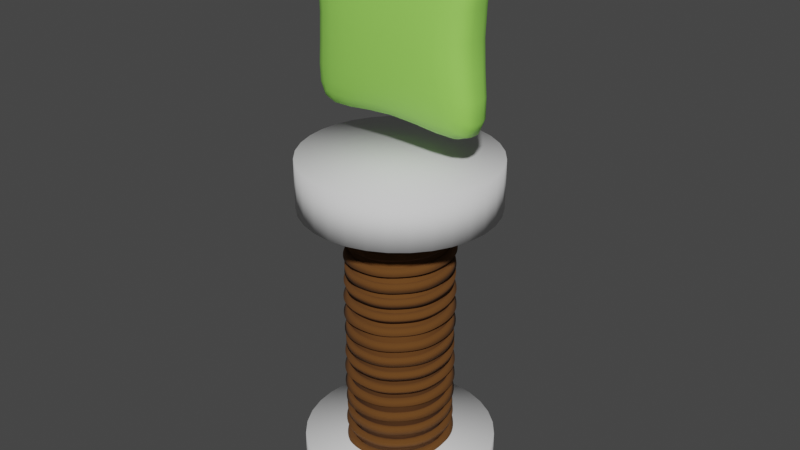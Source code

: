 # Source: tower_pillow_f.blend  (saved by Blender 2.80.75; exported with 4.5.12 LTS)
import bpy
from mathutils import Matrix  # noqa: F401  (used for matrix-valued properties, if any)

bpy.ops.wm.read_factory_settings(use_empty=True)
scene = bpy.context.scene
scene.name = 'Scene'

# ---- collections
col_collection = bpy.data.collections.new('Collection'); scene.collection.children.link(col_collection)

# ---- materials (node trees are filled in below, after node groups)
mat_rope = bpy.data.materials.new('rope')
mat_rope.use_transparent_shadow = False
mat_vert = bpy.data.materials.new('vert')
mat_vert.use_transparent_shadow = False
mat_white = bpy.data.materials.new('white')
mat_white.use_transparent_shadow = False
mat_white_001 = bpy.data.materials.new('white.001')
mat_white_001.use_transparent_shadow = False

# ---- node groups
ng_auto_smooth = bpy.data.node_groups.new('Auto Smooth', 'GeometryNodeTree')
_s = ng_auto_smooth.interface.new_socket(name='Geometry', in_out='OUTPUT', socket_type='NodeSocketGeometry')
_s = ng_auto_smooth.interface.new_socket(name='Geometry', in_out='INPUT', socket_type='NodeSocketGeometry')
_s = ng_auto_smooth.interface.new_socket(name='Angle', in_out='INPUT', socket_type='NodeSocketFloat')
_s.subtype = 'ANGLE'
_s.min_value = 0.0
_s.max_value = 3.142
ng_auto_smooth.is_modifier = True
_N = ng_auto_smooth.nodes; _L = ng_auto_smooth.links
n0 = _N.new('NodeGroupOutput'); n0.name = 'Group Output'; n0.location = (480, -100)
n1 = _N.new('NodeGroupInput'); n1.name = 'Group Input'; n1.location = (-420, -300)
n2 = _N.new('NodeGroupInput'); n2.name = 'Group Input.001'; n2.location = (-60, -100)
n3 = _N.new('GeometryNodeSetShadeSmooth'); n3.name = 'Set Shade Smooth'; n3.location = (120, -100)
n3.domain = 'EDGE'
n4 = _N.new('GeometryNodeSetShadeSmooth'); n4.name = 'Set Shade Smooth.001'; n4.location = (300, -100)
n5 = _N.new('GeometryNodeInputMeshEdgeAngle'); n5.name = 'Edge Angle'; n5.location = (-420, -220)
n6 = _N.new('GeometryNodeInputEdgeSmooth'); n6.name = 'Is Edge Smooth'; n6.location = (-60, -160)
n7 = _N.new('GeometryNodeInputShadeSmooth'); n7.name = 'Is Face Smooth'; n7.location = (-240, -340)
n8 = _N.new('FunctionNodeBooleanMath'); n8.name = 'Boolean Math'; n8.location = (-60, -220)
n9 = _N.new('FunctionNodeCompare'); n9.name = 'Compare'; n9.location = (-240, -180)
n9.operation = 'LESS_EQUAL'
_L.new(n5.outputs[0], n9.inputs[0])
_L.new(n4.outputs[0], n0.inputs[0])
_L.new(n1.outputs[1], n9.inputs[1])
_L.new(n9.outputs[0], n8.inputs[0])
_L.new(n7.outputs[0], n8.inputs[1])
_L.new(n2.outputs[0], n3.inputs[0])
_L.new(n6.outputs[0], n3.inputs[1])
_L.new(n3.outputs[0], n4.inputs[0])
_L.new(n8.outputs[0], n3.inputs[2])
n0.is_active_output = True

# ---- material node trees
mat_rope.use_nodes = True; mat_rope.node_tree.nodes.clear()
_N = mat_rope.node_tree.nodes; _L = mat_rope.node_tree.links
n0 = _N.new('ShaderNodeOutputMaterial'); n0.name = 'Material Output'; n0.location = (300, 300)
n1 = _N.new('ShaderNodeBsdfPrincipled'); n1.name = 'Principled BSDF'; n1.location = (10, 300)
n1.distribution = 'GGX'
n1.subsurface_method = 'BURLEY'
n1.inputs[0].default_value = (0.1237, 0.04675, 0.00701, 1.0)
n1.inputs[2].default_value = 1.0
n1.inputs[3].default_value = 1.45
n1.inputs[27].default_value = (0.0, 0.0, 0.0, 1.0)
n1.inputs[28].default_value = 1.0
_L.new(n1.outputs[0], n0.inputs[0])
n0.is_active_output = True
mat_vert.use_nodes = True; mat_vert.node_tree.nodes.clear()
_N = mat_vert.node_tree.nodes; _L = mat_vert.node_tree.links
n0 = _N.new('ShaderNodeOutputMaterial'); n0.name = 'Material Output'; n0.location = (300, 300)
n1 = _N.new('ShaderNodeBsdfPrincipled'); n1.name = 'Principled BSDF'; n1.location = (10, 300)
n1.distribution = 'GGX'
n1.subsurface_method = 'BURLEY'
n1.inputs[0].default_value = (0.3389, 0.8, 0.1154, 1.0)
n1.inputs[3].default_value = 1.45
n1.inputs[27].default_value = (0.0, 0.0, 0.0, 1.0)
n1.inputs[28].default_value = 1.0
_L.new(n1.outputs[0], n0.inputs[0])
n0.is_active_output = True
mat_white.use_nodes = True; mat_white.node_tree.nodes.clear()
_N = mat_white.node_tree.nodes; _L = mat_white.node_tree.links
n0 = _N.new('ShaderNodeOutputMaterial'); n0.name = 'Material Output'; n0.location = (300, 300)
n1 = _N.new('ShaderNodeBsdfPrincipled'); n1.name = 'Principled BSDF'; n1.location = (10, 300)
n1.distribution = 'GGX'
n1.subsurface_method = 'BURLEY'
n1.inputs[2].default_value = 1.0
n1.inputs[3].default_value = 1.45
n1.inputs[27].default_value = (0.0, 0.0, 0.0, 1.0)
n1.inputs[28].default_value = 1.0
_L.new(n1.outputs[0], n0.inputs[0])
n0.is_active_output = True
mat_white_001.use_nodes = True; mat_white_001.node_tree.nodes.clear()
_N = mat_white_001.node_tree.nodes; _L = mat_white_001.node_tree.links
n0 = _N.new('ShaderNodeOutputMaterial'); n0.name = 'Material Output'; n0.location = (300, 300)
n1 = _N.new('ShaderNodeBsdfPrincipled'); n1.name = 'Principled BSDF'; n1.location = (10, 300)
n1.distribution = 'GGX'
n1.subsurface_method = 'BURLEY'
n1.inputs[2].default_value = 1.0
n1.inputs[3].default_value = 1.45
n1.inputs[27].default_value = (0.0, 0.0, 0.0, 1.0)
n1.inputs[28].default_value = 1.0
_L.new(n1.outputs[0], n0.inputs[0])
n0.is_active_output = True

# ---- world
world_world = bpy.data.worlds.new('World'); scene.world = world_world
world_world.use_nodes = True; world_world.node_tree.nodes.clear()
_N = world_world.node_tree.nodes; _L = world_world.node_tree.links
n0 = _N.new('ShaderNodeOutputWorld'); n0.name = 'World Output'; n0.location = (300, 300)
n1 = _N.new('ShaderNodeBackground'); n1.name = 'Background'; n1.location = (10, 300)
n1.inputs[0].default_value = (0.05088, 0.05088, 0.05088, 1.0)
_L.new(n1.outputs[0], n0.inputs[0])
n0.is_active_output = True
world_world.color = (0.05088, 0.05088, 0.05088)
world_world.use_sun_shadow = False
world_world.sun_shadow_jitter_overblur = 0.0

# ---- meshes
me_cube = bpy.data.meshes.new('Cube')
me_cube.from_pydata([(2.175, -0.5504, -0.7217), (2.175, -0.5304, 3.818), (2.175, 0.5504, -0.7217), (2.175, 0.5304, 3.818), (2.066, 0.7091, 1.476), (2.486, 1.863e-09, -1.032), (2.486, -1.863e-09, 4.169), (2.066, -0.7091, 1.476), (2.48, 0.0, 1.48), (-2.175, -0.5504, -0.7217), (-2.175, -0.5304, 3.818), (-2.175, 0.5504, -0.7217), (-2.175, 0.5304, 3.818), (0.0, 0.7151, -0.5952), (1.49e-08, 0.7032, 3.672), (-2.066, 0.7091, 1.476), (-2.486, 0.0, -1.032), (-2.486, 0.0, 4.169), (-2.066, -0.7091, 1.476), (-1.49e-08, -0.7151, -0.5952), (0.0, -0.7032, 3.672), (0.0, -3.725e-09, 4.124), (0.0, -1.863e-09, -0.9968), (3.725e-09, -0.9379, 1.463), (-2.48, 0.0, 1.48), (-3.725e-09, 0.9379, 1.463), (0.741, 0.6822, 3.722), (1.398, 0.6333, 3.808), (1.896, 0.5761, 3.847), (2.109, 0.6934, 0.7104), (2.179, 0.6495, 0.04571), (2.206, 0.5954, -0.4488), (2.48, 0.1603, -1.025), (2.432, 0.3144, -0.9779), (2.316, 0.4535, -0.8626), (2.48, -0.1517, 4.161), (2.432, -0.2989, 4.108), (2.316, -0.4343, 3.977), (2.109, -0.6934, 0.7104), (2.179, -0.6495, 0.04571), (2.206, -0.5954, -0.4488), (0.741, -0.6959, -0.6394), (1.398, -0.6503, -0.7149), (1.896, -0.5955, -0.7475), (1.896, 0.5955, -0.7475), (1.398, 0.6503, -0.7149), (0.741, 0.6959, -0.6394), (2.206, 0.5762, 3.513), (2.179, 0.6341, 2.971), (2.109, 0.6848, 2.261), (2.316, -0.4535, -0.8626), (2.432, -0.3144, -0.9779), (2.48, -0.1603, -1.025), (2.316, 0.4343, 3.977), (2.432, 0.2989, 4.108), (2.48, 0.1517, 4.161), (2.206, -0.5762, 3.513), (2.179, -0.6341, 2.971), (2.109, -0.6848, 2.261), (1.896, -0.5761, 3.847), (1.398, -0.6333, 3.808), (0.741, -0.6822, 3.722), (0.0, -0.1996, 4.117), (0.0, -0.3897, 4.067), (0.0, -0.5607, 3.933), (0.0, 0.5607, 3.933), (0.0, 0.3897, 4.067), (0.0, 0.1996, 4.117), (0.7887, -4.657e-10, 4.184), (1.511, 9.313e-10, 4.289), (2.099, -1.746e-09, 4.322), (-4.657e-10, -0.204, -0.9905), (-3.725e-09, -0.3979, -0.9466), (-7.451e-09, -0.5716, -0.8274), (0.0, 0.5716, -0.8274), (0.0, 0.3979, -0.9466), (0.0, 0.204, -0.9905), (2.099, 1.63e-09, -1.169), (1.511, 2.794e-09, -1.141), (0.7887, -3.376e-09, -1.05), (1.685, -0.8152, 1.472), (1.188, -0.886, 1.468), (0.6134, -0.9256, 1.464), (6.054e-09, -0.9278, 0.8377), (7.451e-09, -0.8901, 0.2643), (-2.794e-09, -0.8206, -0.2243), (1.863e-09, -0.8097, 3.256), (-3.725e-09, -0.8819, 2.718), (1.397e-09, -0.9234, 2.104), (2.473, -0.2018, 1.48), (2.428, -0.3938, 1.479), (2.305, -0.5662, 1.478), (2.305, 0.5662, 1.478), (2.428, 0.3938, 1.479), (2.473, 0.2018, 1.48), (2.53, 6.985e-09, 0.6628), (2.615, 9.313e-10, -0.06859), (2.634, -4.075e-09, -0.6536), (2.634, 1.397e-09, 3.745), (2.615, -1.397e-09, 3.101), (2.53, 4.482e-09, 2.319), (0.6134, 0.9256, 1.464), (1.188, 0.886, 1.468), (1.685, 0.8152, 1.472), (-6.054e-09, 0.9278, 0.8377), (-7.451e-09, 0.8901, 0.2643), (2.794e-09, 0.8206, -0.2243), (-1.863e-09, 0.8097, 3.256), (3.725e-09, 0.8819, 2.718), (-1.397e-09, 0.9234, 2.104), (-0.741, 0.6822, 3.722), (-1.398, 0.6333, 3.808), (-1.896, 0.5761, 3.847), (-2.109, 0.6934, 0.7104), (-2.179, 0.6495, 0.04571), (-2.206, 0.5954, -0.4488), (-2.48, 0.1603, -1.025), (-2.432, 0.3144, -0.9779), (-2.316, 0.4535, -0.8626), (-2.48, -0.1517, 4.161), (-2.432, -0.2989, 4.108), (-2.316, -0.4343, 3.977), (-2.109, -0.6934, 0.7104), (-2.179, -0.6495, 0.04571), (-2.206, -0.5954, -0.4488), (-0.741, -0.6959, -0.6394), (-1.398, -0.6503, -0.7149), (-1.896, -0.5955, -0.7475), (-1.896, 0.5955, -0.7475), (-1.398, 0.6503, -0.7149), (-0.741, 0.6959, -0.6394), (-2.206, 0.5762, 3.513), (-2.179, 0.6341, 2.971), (-2.109, 0.6848, 2.261), (-2.316, -0.4535, -0.8626), (-2.432, -0.3144, -0.9779), (-2.48, -0.1603, -1.025), (-2.316, 0.4343, 3.977), (-2.432, 0.2989, 4.108), (-2.48, 0.1517, 4.161), (-2.206, -0.5762, 3.513), (-2.179, -0.6341, 2.971), (-2.109, -0.6848, 2.261), (-1.896, -0.5761, 3.847), (-1.398, -0.6333, 3.808), (-0.741, -0.6822, 3.722), (-0.7887, 0.0, 4.184), (-1.511, 0.0, 4.289), (-2.099, 0.0, 4.322), (-2.099, 1.863e-09, -1.169), (-1.511, 0.0, -1.141), (-0.7887, 0.0, -1.05), (-1.685, -0.8152, 1.472), (-1.188, -0.886, 1.468), (-0.6134, -0.9256, 1.464), (-2.473, -0.2018, 1.48), (-2.428, -0.3938, 1.479), (-2.305, -0.5662, 1.478), (-2.305, 0.5662, 1.478), (-2.428, 0.3938, 1.479), (-2.473, 0.2018, 1.48), (-2.53, 0.0, 0.6628), (-2.615, 0.0, -0.06859), (-2.634, 1.863e-09, -0.6536), (-2.634, 0.0, 3.745), (-2.615, 0.0, 3.101), (-2.53, 0.0, 2.319), (-0.6134, 0.9256, 1.464), (-1.188, 0.886, 1.468), (-1.685, 0.8152, 1.472), (0.6279, 0.9093, 2.122), (0.6621, 0.8645, 2.75), (0.7033, 0.7896, 3.299), (1.215, 0.866, 2.164), (1.274, 0.8156, 2.821), (1.337, 0.7384, 3.381), (1.721, 0.7918, 2.215), (1.789, 0.739, 2.897), (1.843, 0.6676, 3.448), (2.524, -0.1931, 2.318), (2.608, -0.1759, 3.099), (2.627, -0.1592, 3.74), (2.477, -0.3774, 2.311), (2.559, -0.3451, 3.08), (2.576, -0.3133, 3.703), (2.352, -0.5443, 2.293), (2.428, -0.5005, 3.035), (2.442, -0.456, 3.615), (0.7879, -0.1972, -1.043), (1.508, -0.1822, -1.135), (2.094, -0.1671, -1.162), (0.7822, -0.3851, -0.9984), (1.492, -0.3567, -1.087), (2.061, -0.3277, -1.111), (0.7673, -0.5544, -0.8763), (1.453, -0.5155, -0.9579), (1.984, -0.4741, -0.9793), (2.094, -0.1592, 4.314), (1.508, -0.1757, 4.281), (0.7879, -0.1921, 4.177), (2.061, -0.3132, 4.257), (1.492, -0.3446, 4.227), (0.7822, -0.3757, 4.126), (1.984, -0.4559, 4.108), (1.453, -0.4999, 4.082), (0.7673, -0.542, 3.989), (1.984, 0.4559, 4.108), (1.453, 0.4999, 4.082), (0.7673, 0.542, 3.989), (2.061, 0.3132, 4.257), (1.492, 0.3446, 4.227), (0.7822, 0.3757, 4.126), (2.094, 0.1592, 4.314), (1.508, 0.1757, 4.281), (0.7879, 0.1921, 4.177), (0.7673, 0.5544, -0.8763), (1.453, 0.5155, -0.9579), (1.984, 0.4741, -0.9793), (0.7822, 0.3851, -0.9984), (1.492, 0.3567, -1.087), (2.061, 0.3277, -1.111), (0.7879, 0.1972, -1.043), (1.508, 0.1822, -1.135), (2.094, 0.1671, -1.162), (1.843, -0.6859, -0.3921), (1.789, -0.7535, 0.1091), (1.721, -0.7998, 0.748), (1.337, -0.7541, -0.3337), (1.274, -0.8277, 0.1753), (1.215, -0.8725, 0.7891), (0.7033, -0.8021, -0.2618), (0.6621, -0.8739, 0.2365), (0.6279, -0.9143, 0.8233), (1.721, -0.7918, 2.215), (1.789, -0.739, 2.897), (1.843, -0.6676, 3.448), (1.215, -0.866, 2.164), (1.274, -0.8156, 2.821), (1.337, -0.7384, 3.381), (0.6279, -0.9093, 2.122), (0.6621, -0.8645, 2.75), (0.7033, -0.7896, 3.299), (2.627, -0.1671, -0.6489), (2.608, -0.1819, -0.06629), (2.524, -0.1963, 0.6636), (2.576, -0.3276, -0.6161), (2.559, -0.3562, -0.05018), (2.477, -0.3834, 0.6692), (2.442, -0.474, -0.5383), (2.428, -0.5149, -0.01057), (2.352, -0.5522, 0.6841), (2.442, 0.474, -0.5383), (2.428, 0.5149, -0.01057), (2.352, 0.5522, 0.6841), (2.576, 0.3276, -0.6161), (2.559, 0.3562, -0.05018), (2.477, 0.3834, 0.6692), (2.627, 0.1671, -0.6489), (2.608, 0.1819, -0.06629), (2.524, 0.1963, 0.6636), (2.352, 0.5443, 2.293), (2.428, 0.5005, 3.035), (2.442, 0.456, 3.615), (2.477, 0.3774, 2.311), (2.559, 0.3451, 3.08), (2.576, 0.3133, 3.703), (2.524, 0.1931, 2.318), (2.608, 0.1759, 3.099), (2.627, 0.1592, 3.74), (0.7033, 0.8021, -0.2618), (0.6621, 0.8739, 0.2365), (0.6279, 0.9143, 0.8233), (1.337, 0.7541, -0.3337), (1.274, 0.8277, 0.1753), (1.215, 0.8725, 0.7891), (1.843, 0.6859, -0.3921), (1.789, 0.7535, 0.1091), (1.721, 0.7998, 0.748), (-0.6279, 0.9093, 2.122), (-1.215, 0.866, 2.164), (-1.721, 0.7918, 2.215), (-0.6621, 0.8645, 2.75), (-1.274, 0.8156, 2.821), (-1.789, 0.739, 2.897), (-0.7033, 0.7896, 3.299), (-1.337, 0.7384, 3.381), (-1.843, 0.6676, 3.448), (-2.524, -0.1931, 2.318), (-2.477, -0.3774, 2.311), (-2.352, -0.5443, 2.293), (-2.608, -0.1759, 3.099), (-2.559, -0.3451, 3.08), (-2.428, -0.5005, 3.035), (-2.627, -0.1592, 3.74), (-2.576, -0.3133, 3.703), (-2.442, -0.456, 3.615), (-0.7879, -0.1972, -1.043), (-0.7822, -0.3851, -0.9984), (-0.7673, -0.5544, -0.8763), (-1.508, -0.1822, -1.135), (-1.492, -0.3567, -1.087), (-1.453, -0.5155, -0.9579), (-2.094, -0.1671, -1.162), (-2.061, -0.3277, -1.111), (-1.984, -0.4741, -0.9793), (-2.094, -0.1592, 4.314), (-2.061, -0.3132, 4.257), (-1.984, -0.4559, 4.108), (-1.508, -0.1757, 4.281), (-1.492, -0.3446, 4.227), (-1.453, -0.4999, 4.082), (-0.7879, -0.1921, 4.177), (-0.7822, -0.3757, 4.126), (-0.7673, -0.542, 3.989), (-1.984, 0.4559, 4.108), (-2.061, 0.3132, 4.257), (-2.094, 0.1592, 4.314), (-1.453, 0.4999, 4.082), (-1.492, 0.3446, 4.227), (-1.508, 0.1757, 4.281), (-0.7673, 0.542, 3.989), (-0.7822, 0.3757, 4.126), (-0.7879, 0.1921, 4.177), (-0.7673, 0.5544, -0.8763), (-0.7822, 0.3851, -0.9984), (-0.7879, 0.1972, -1.043), (-1.453, 0.5155, -0.9579), (-1.492, 0.3567, -1.087), (-1.508, 0.1822, -1.135), (-1.984, 0.4741, -0.9793), (-2.061, 0.3277, -1.111), (-2.094, 0.1671, -1.162), (-1.843, -0.6859, -0.3921), (-1.337, -0.7541, -0.3337), (-0.7033, -0.8021, -0.2618), (-1.789, -0.7535, 0.1091), (-1.274, -0.8277, 0.1753), (-0.6621, -0.8739, 0.2365), (-1.721, -0.7998, 0.748), (-1.215, -0.8725, 0.7891), (-0.6279, -0.9143, 0.8233), (-1.721, -0.7918, 2.215), (-1.215, -0.866, 2.164), (-0.6279, -0.9093, 2.122), (-1.789, -0.739, 2.897), (-1.274, -0.8156, 2.821), (-0.6621, -0.8645, 2.75), (-1.843, -0.6676, 3.448), (-1.337, -0.7384, 3.381), (-0.7033, -0.7896, 3.299), (-2.627, -0.1671, -0.6489), (-2.576, -0.3276, -0.6161), (-2.442, -0.474, -0.5383), (-2.608, -0.1819, -0.06629), (-2.559, -0.3562, -0.05018), (-2.428, -0.5149, -0.01057), (-2.524, -0.1963, 0.6636), (-2.477, -0.3834, 0.6692), (-2.352, -0.5522, 0.6841), (-2.442, 0.474, -0.5383), (-2.576, 0.3276, -0.6161), (-2.627, 0.1671, -0.6489), (-2.428, 0.5149, -0.01057), (-2.559, 0.3562, -0.05018), (-2.608, 0.1819, -0.06629), (-2.352, 0.5522, 0.6841), (-2.477, 0.3834, 0.6692), (-2.524, 0.1963, 0.6636), (-2.352, 0.5443, 2.293), (-2.477, 0.3774, 2.311), (-2.524, 0.1931, 2.318), (-2.428, 0.5005, 3.035), (-2.559, 0.3451, 3.08), (-2.608, 0.1759, 3.099), (-2.442, 0.456, 3.615), (-2.576, 0.3133, 3.703), (-2.627, 0.1592, 3.74), (-0.7033, 0.8021, -0.2618), (-1.337, 0.7541, -0.3337), (-1.843, 0.6859, -0.3921), (-0.6621, 0.8739, 0.2365), (-1.274, 0.8277, 0.1753), (-1.789, 0.7535, 0.1091), (-0.6279, 0.9143, 0.8233), (-1.215, 0.8725, 0.7891), (-1.721, 0.7998, 0.748)], [], [(170, 171, 174, 173), (171, 172, 175, 174), (173, 174, 177, 176), (174, 175, 178, 177), (25, 109, 170, 101), (109, 108, 171, 170), (108, 107, 172, 171), (107, 14, 26, 172), (172, 26, 27, 175), (175, 27, 28, 178), (178, 28, 3, 47), (177, 178, 47, 48), (176, 177, 48, 49), (103, 176, 49, 4), (102, 173, 176, 103), (101, 170, 173, 102), (179, 180, 183, 182), (180, 181, 184, 183), (182, 183, 186, 185), (183, 184, 187, 186), (8, 100, 179, 89), (100, 99, 180, 179), (99, 98, 181, 180), (98, 6, 35, 181), (181, 35, 36, 184), (184, 36, 37, 187), (187, 37, 1, 56), (186, 187, 56, 57), (185, 186, 57, 58), (91, 185, 58, 7), (90, 182, 185, 91), (89, 179, 182, 90), (188, 189, 192, 191), (189, 190, 193, 192), (191, 192, 195, 194), (192, 193, 196, 195), (22, 79, 188, 71), (79, 78, 189, 188), (78, 77, 190, 189), (77, 5, 52, 190), (190, 52, 51, 193), (193, 51, 50, 196), (196, 50, 0, 43), (195, 196, 43, 42), (194, 195, 42, 41), (73, 194, 41, 19), (72, 191, 194, 73), (71, 188, 191, 72), (197, 198, 201, 200), (198, 199, 202, 201), (200, 201, 204, 203), (201, 202, 205, 204), (6, 70, 197, 35), (70, 69, 198, 197), (69, 68, 199, 198), (68, 21, 62, 199), (199, 62, 63, 202), (202, 63, 64, 205), (205, 64, 20, 61), (204, 205, 61, 60), (203, 204, 60, 59), (37, 203, 59, 1), (36, 200, 203, 37), (35, 197, 200, 36), (206, 207, 210, 209), (207, 208, 211, 210), (209, 210, 213, 212), (210, 211, 214, 213), (3, 28, 206, 53), (28, 27, 207, 206), (27, 26, 208, 207), (26, 14, 65, 208), (208, 65, 66, 211), (211, 66, 67, 214), (214, 67, 21, 68), (213, 214, 68, 69), (212, 213, 69, 70), (55, 212, 70, 6), (54, 209, 212, 55), (53, 206, 209, 54), (215, 216, 219, 218), (216, 217, 220, 219), (218, 219, 222, 221), (219, 220, 223, 222), (13, 46, 215, 74), (46, 45, 216, 215), (45, 44, 217, 216), (44, 2, 34, 217), (217, 34, 33, 220), (220, 33, 32, 223), (223, 32, 5, 77), (222, 223, 77, 78), (221, 222, 78, 79), (76, 221, 79, 22), (75, 218, 221, 76), (74, 215, 218, 75), (224, 225, 228, 227), (225, 226, 229, 228), (227, 228, 231, 230), (228, 229, 232, 231), (0, 40, 224, 43), (40, 39, 225, 224), (39, 38, 226, 225), (38, 7, 80, 226), (226, 80, 81, 229), (229, 81, 82, 232), (232, 82, 23, 83), (231, 232, 83, 84), (230, 231, 84, 85), (41, 230, 85, 19), (42, 227, 230, 41), (43, 224, 227, 42), (233, 234, 237, 236), (234, 235, 238, 237), (236, 237, 240, 239), (237, 238, 241, 240), (7, 58, 233, 80), (58, 57, 234, 233), (57, 56, 235, 234), (56, 1, 59, 235), (235, 59, 60, 238), (238, 60, 61, 241), (241, 61, 20, 86), (240, 241, 86, 87), (239, 240, 87, 88), (82, 239, 88, 23), (81, 236, 239, 82), (80, 233, 236, 81), (242, 243, 246, 245), (243, 244, 247, 246), (245, 246, 249, 248), (246, 247, 250, 249), (5, 97, 242, 52), (97, 96, 243, 242), (96, 95, 244, 243), (95, 8, 89, 244), (244, 89, 90, 247), (247, 90, 91, 250), (250, 91, 7, 38), (249, 250, 38, 39), (248, 249, 39, 40), (50, 248, 40, 0), (51, 245, 248, 50), (52, 242, 245, 51), (251, 252, 255, 254), (252, 253, 256, 255), (254, 255, 258, 257), (255, 256, 259, 258), (2, 31, 251, 34), (31, 30, 252, 251), (30, 29, 253, 252), (29, 4, 92, 253), (253, 92, 93, 256), (256, 93, 94, 259), (259, 94, 8, 95), (258, 259, 95, 96), (257, 258, 96, 97), (32, 257, 97, 5), (33, 254, 257, 32), (34, 251, 254, 33), (260, 261, 264, 263), (261, 262, 265, 264), (263, 264, 267, 266), (264, 265, 268, 267), (4, 49, 260, 92), (49, 48, 261, 260), (48, 47, 262, 261), (47, 3, 53, 262), (262, 53, 54, 265), (265, 54, 55, 268), (268, 55, 6, 98), (267, 268, 98, 99), (266, 267, 99, 100), (94, 266, 100, 8), (93, 263, 266, 94), (92, 260, 263, 93), (269, 270, 273, 272), (270, 271, 274, 273), (272, 273, 276, 275), (273, 274, 277, 276), (13, 106, 269, 46), (106, 105, 270, 269), (105, 104, 271, 270), (104, 25, 101, 271), (271, 101, 102, 274), (274, 102, 103, 277), (277, 103, 4, 29), (276, 277, 29, 30), (275, 276, 30, 31), (44, 275, 31, 2), (45, 272, 275, 44), (46, 269, 272, 45), (278, 279, 282, 281), (279, 280, 283, 282), (281, 282, 285, 284), (282, 283, 286, 285), (25, 167, 278, 109), (167, 168, 279, 278), (168, 169, 280, 279), (169, 15, 133, 280), (280, 133, 132, 283), (283, 132, 131, 286), (286, 131, 12, 112), (285, 286, 112, 111), (284, 285, 111, 110), (107, 284, 110, 14), (108, 281, 284, 107), (109, 278, 281, 108), (287, 288, 291, 290), (288, 289, 292, 291), (290, 291, 294, 293), (291, 292, 295, 294), (24, 155, 287, 166), (155, 156, 288, 287), (156, 157, 289, 288), (157, 18, 142, 289), (289, 142, 141, 292), (292, 141, 140, 295), (295, 140, 10, 121), (294, 295, 121, 120), (293, 294, 120, 119), (164, 293, 119, 17), (165, 290, 293, 164), (166, 287, 290, 165), (296, 297, 300, 299), (297, 298, 301, 300), (299, 300, 303, 302), (300, 301, 304, 303), (22, 71, 296, 151), (71, 72, 297, 296), (72, 73, 298, 297), (73, 19, 125, 298), (298, 125, 126, 301), (301, 126, 127, 304), (304, 127, 9, 134), (303, 304, 134, 135), (302, 303, 135, 136), (149, 302, 136, 16), (150, 299, 302, 149), (151, 296, 299, 150), (305, 306, 309, 308), (306, 307, 310, 309), (308, 309, 312, 311), (309, 310, 313, 312), (17, 119, 305, 148), (119, 120, 306, 305), (120, 121, 307, 306), (121, 10, 143, 307), (307, 143, 144, 310), (310, 144, 145, 313), (313, 145, 20, 64), (312, 313, 64, 63), (311, 312, 63, 62), (146, 311, 62, 21), (147, 308, 311, 146), (148, 305, 308, 147), (314, 315, 318, 317), (315, 316, 319, 318), (317, 318, 321, 320), (318, 319, 322, 321), (12, 137, 314, 112), (137, 138, 315, 314), (138, 139, 316, 315), (139, 17, 148, 316), (316, 148, 147, 319), (319, 147, 146, 322), (322, 146, 21, 67), (321, 322, 67, 66), (320, 321, 66, 65), (110, 320, 65, 14), (111, 317, 320, 110), (112, 314, 317, 111), (323, 324, 327, 326), (324, 325, 328, 327), (326, 327, 330, 329), (327, 328, 331, 330), (13, 74, 323, 130), (74, 75, 324, 323), (75, 76, 325, 324), (76, 22, 151, 325), (325, 151, 150, 328), (328, 150, 149, 331), (331, 149, 16, 116), (330, 331, 116, 117), (329, 330, 117, 118), (128, 329, 118, 11), (129, 326, 329, 128), (130, 323, 326, 129), (332, 333, 336, 335), (333, 334, 337, 336), (335, 336, 339, 338), (336, 337, 340, 339), (9, 127, 332, 124), (127, 126, 333, 332), (126, 125, 334, 333), (125, 19, 85, 334), (334, 85, 84, 337), (337, 84, 83, 340), (340, 83, 23, 154), (339, 340, 154, 153), (338, 339, 153, 152), (122, 338, 152, 18), (123, 335, 338, 122), (124, 332, 335, 123), (341, 342, 345, 344), (342, 343, 346, 345), (344, 345, 348, 347), (345, 346, 349, 348), (18, 152, 341, 142), (152, 153, 342, 341), (153, 154, 343, 342), (154, 23, 88, 343), (343, 88, 87, 346), (346, 87, 86, 349), (349, 86, 20, 145), (348, 349, 145, 144), (347, 348, 144, 143), (140, 347, 143, 10), (141, 344, 347, 140), (142, 341, 344, 141), (350, 351, 354, 353), (351, 352, 355, 354), (353, 354, 357, 356), (354, 355, 358, 357), (16, 136, 350, 163), (136, 135, 351, 350), (135, 134, 352, 351), (134, 9, 124, 352), (352, 124, 123, 355), (355, 123, 122, 358), (358, 122, 18, 157), (357, 358, 157, 156), (356, 357, 156, 155), (161, 356, 155, 24), (162, 353, 356, 161), (163, 350, 353, 162), (359, 360, 363, 362), (360, 361, 364, 363), (362, 363, 366, 365), (363, 364, 367, 366), (11, 118, 359, 115), (118, 117, 360, 359), (117, 116, 361, 360), (116, 16, 163, 361), (361, 163, 162, 364), (364, 162, 161, 367), (367, 161, 24, 160), (366, 367, 160, 159), (365, 366, 159, 158), (113, 365, 158, 15), (114, 362, 365, 113), (115, 359, 362, 114), (368, 369, 372, 371), (369, 370, 373, 372), (371, 372, 375, 374), (372, 373, 376, 375), (15, 158, 368, 133), (158, 159, 369, 368), (159, 160, 370, 369), (160, 24, 166, 370), (370, 166, 165, 373), (373, 165, 164, 376), (376, 164, 17, 139), (375, 376, 139, 138), (374, 375, 138, 137), (131, 374, 137, 12), (132, 371, 374, 131), (133, 368, 371, 132), (377, 378, 381, 380), (378, 379, 382, 381), (380, 381, 384, 383), (381, 382, 385, 384), (13, 130, 377, 106), (130, 129, 378, 377), (129, 128, 379, 378), (128, 11, 115, 379), (379, 115, 114, 382), (382, 114, 113, 385), (385, 113, 15, 169), (384, 385, 169, 168), (383, 384, 168, 167), (104, 383, 167, 25), (105, 380, 383, 104), (106, 377, 380, 105)])
me_cube.polygons.foreach_set('use_smooth', [True] * 384)
_uv = me_cube.uv_layers.new(name='UVMap')
_uv.uv.foreach_set('vector', [0.5313, 0.4062, 0.5626, 0.4062, 0.5629, 0.4371, 0.5313, 0.4374, 0.5626, 0.4062, 0.5939, 0.4061, 0.5951, 0.4361, 0.5629, 0.4371, 0.5313, 0.4374, 0.5629, 0.4371, 0.5637, 0.4675, 0.5314, 0.4686, 0.5629, 0.4371, 0.5951, 0.4361, 0.5979, 0.4646, 0.5637, 0.4675, 0.5, 0.375, 0.5313, 0.375, 0.5313, 0.4062, 0.5, 0.4063, 0.5313, 0.375, 0.5625, 0.375, 0.5626, 0.4062, 0.5313, 0.4062, 0.5625, 0.375, 0.5938, 0.375, 0.5939, 0.4061, 0.5626, 0.4062, 0.5938, 0.375, 0.625, 0.375, 0.6253, 0.4059, 0.5939, 0.4061, 0.5939, 0.4061, 0.6253, 0.4059, 0.6276, 0.4349, 0.5951, 0.4361, 0.5951, 0.4361, 0.6276, 0.4349, 0.6338, 0.46, 0.5979, 0.4646, 0.5979, 0.4646, 0.6338, 0.46, 0.6458, 0.4792, 0.6, 0.4938, 0.5637, 0.4675, 0.5979, 0.4646, 0.6, 0.4938, 0.5642, 0.4983, 0.5314, 0.4686, 0.5637, 0.4675, 0.5642, 0.4983, 0.5315, 0.4998, 0.5, 0.4688, 0.5314, 0.4686, 0.5315, 0.4998, 0.5, 0.5, 0.5, 0.4375, 0.5313, 0.4374, 0.5314, 0.4686, 0.5, 0.4688, 0.5, 0.4063, 0.5313, 0.4062, 0.5313, 0.4374, 0.5, 0.4375, 0.5313, 0.6563, 0.5626, 0.6563, 0.5629, 0.6879, 0.5313, 0.6876, 0.5626, 0.6563, 0.5939, 0.6564, 0.595, 0.6887, 0.5629, 0.6879, 0.5313, 0.6876, 0.5629, 0.6879, 0.5637, 0.72, 0.5314, 0.7189, 0.5629, 0.6879, 0.595, 0.6887, 0.5976, 0.7226, 0.5637, 0.72, 0.5, 0.625, 0.5312, 0.625, 0.5313, 0.6563, 0.5, 0.6563, 0.5312, 0.625, 0.5625, 0.625, 0.5626, 0.6563, 0.5313, 0.6563, 0.5625, 0.625, 0.5938, 0.625, 0.5939, 0.6564, 0.5626, 0.6563, 0.5938, 0.625, 0.625, 0.625, 0.6252, 0.6565, 0.5939, 0.6564, 0.5939, 0.6564, 0.6252, 0.6565, 0.6267, 0.6892, 0.595, 0.6887, 0.595, 0.6887, 0.6267, 0.6892, 0.6312, 0.725, 0.5976, 0.7226, 0.5976, 0.7226, 0.6312, 0.725, 0.6458, 0.7708, 0.6, 0.7562, 0.5637, 0.72, 0.5976, 0.7226, 0.6, 0.7562, 0.5642, 0.7517, 0.5314, 0.7189, 0.5637, 0.72, 0.5642, 0.7517, 0.5315, 0.7502, 0.5, 0.7188, 0.5314, 0.7189, 0.5315, 0.7502, 0.5, 0.75, 0.5, 0.6875, 0.5313, 0.6876, 0.5314, 0.7189, 0.5, 0.7188, 0.5, 0.6563, 0.5313, 0.6563, 0.5313, 0.6876, 0.5, 0.6875, 0.2812, 0.6563, 0.3124, 0.6563, 0.3121, 0.6879, 0.2812, 0.6876, 0.3124, 0.6563, 0.3436, 0.6564, 0.3425, 0.6887, 0.3121, 0.6879, 0.2812, 0.6876, 0.3121, 0.6879, 0.3111, 0.7201, 0.2811, 0.7189, 0.3121, 0.6879, 0.3425, 0.6887, 0.3396, 0.7229, 0.3111, 0.7201, 0.25, 0.625, 0.2813, 0.625, 0.2812, 0.6563, 0.25, 0.6563, 0.2813, 0.625, 0.3125, 0.625, 0.3124, 0.6563, 0.2812, 0.6563, 0.3125, 0.625, 0.3438, 0.625, 0.3436, 0.6564, 0.3124, 0.6563, 0.3438, 0.625, 0.375, 0.625, 0.3748, 0.6565, 0.3436, 0.6564, 0.3436, 0.6564, 0.3748, 0.6565, 0.3733, 0.6892, 0.3425, 0.6887, 0.3425, 0.6887, 0.3733, 0.6892, 0.3688, 0.725, 0.3396, 0.7229, 0.3396, 0.7229, 0.3688, 0.725, 0.3542, 0.7708, 0.335, 0.7588, 0.3111, 0.7201, 0.3396, 0.7229, 0.335, 0.7588, 0.3099, 0.7526, 0.2811, 0.7189, 0.3111, 0.7201, 0.3099, 0.7526, 0.2809, 0.7503, 0.25, 0.7188, 0.2811, 0.7189, 0.2809, 0.7503, 0.25, 0.75, 0.25, 0.6875, 0.2812, 0.6876, 0.2811, 0.7189, 0.25, 0.7188, 0.25, 0.6563, 0.2812, 0.6563, 0.2812, 0.6876, 0.25, 0.6875, 0.6564, 0.6564, 0.6876, 0.6563, 0.6879, 0.6879, 0.6575, 0.6887, 0.6876, 0.6563, 0.7188, 0.6563, 0.7188, 0.6876, 0.6879, 0.6879, 0.6575, 0.6887, 0.6879, 0.6879, 0.6889, 0.7201, 0.6604, 0.7229, 0.6879, 0.6879, 0.7188, 0.6876, 0.7189, 0.7189, 0.6889, 0.7201, 0.625, 0.625, 0.6563, 0.625, 0.6564, 0.6564, 0.6252, 0.6565, 0.6563, 0.625, 0.6875, 0.625, 0.6876, 0.6563, 0.6564, 0.6564, 0.6875, 0.625, 0.7188, 0.625, 0.7188, 0.6563, 0.6876, 0.6563, 0.7188, 0.625, 0.75, 0.625, 0.75, 0.6563, 0.7188, 0.6563, 0.7188, 0.6563, 0.75, 0.6563, 0.75, 0.6875, 0.7188, 0.6876, 0.7188, 0.6876, 0.75, 0.6875, 0.75, 0.7188, 0.7189, 0.7189, 0.7189, 0.7189, 0.75, 0.7188, 0.75, 0.75, 0.7191, 0.7503, 0.6889, 0.7201, 0.7189, 0.7189, 0.7191, 0.7503, 0.6901, 0.7526, 0.6604, 0.7229, 0.6889, 0.7201, 0.6901, 0.7526, 0.665, 0.7588, 0.6312, 0.725, 0.6604, 0.7229, 0.665, 0.7588, 0.6458, 0.7708, 0.6267, 0.6892, 0.6575, 0.6887, 0.6604, 0.7229, 0.6312, 0.725, 0.6252, 0.6565, 0.6564, 0.6564, 0.6575, 0.6887, 0.6267, 0.6892, 0.6604, 0.5271, 0.6889, 0.5299, 0.6879, 0.5621, 0.6575, 0.5613, 0.6889, 0.5299, 0.7189, 0.5311, 0.7188, 0.5624, 0.6879, 0.5621, 0.6575, 0.5613, 0.6879, 0.5621, 0.6876, 0.5937, 0.6564, 0.5936, 0.6879, 0.5621, 0.7188, 0.5624, 0.7188, 0.5937, 0.6876, 0.5937, 0.6458, 0.4792, 0.665, 0.4912, 0.6604, 0.5271, 0.6312, 0.525, 0.665, 0.4912, 0.6901, 0.4974, 0.6889, 0.5299, 0.6604, 0.5271, 0.6901, 0.4974, 0.7191, 0.4997, 0.7189, 0.5311, 0.6889, 0.5299, 0.7191, 0.4997, 0.75, 0.5, 0.75, 0.5313, 0.7189, 0.5311, 0.7189, 0.5311, 0.75, 0.5313, 0.75, 0.5625, 0.7188, 0.5624, 0.7188, 0.5624, 0.75, 0.5625, 0.75, 0.5938, 0.7188, 0.5937, 0.7188, 0.5937, 0.75, 0.5938, 0.75, 0.625, 0.7188, 0.625, 0.6876, 0.5937, 0.7188, 0.5937, 0.7188, 0.625, 0.6875, 0.625, 0.6564, 0.5936, 0.6876, 0.5937, 0.6875, 0.625, 0.6563, 0.625, 0.6252, 0.5935, 0.6564, 0.5936, 0.6563, 0.625, 0.625, 0.625, 0.6267, 0.5608, 0.6575, 0.5613, 0.6564, 0.5936, 0.6252, 0.5935, 0.6312, 0.525, 0.6604, 0.5271, 0.6575, 0.5613, 0.6267, 0.5608, 0.2811, 0.5311, 0.3111, 0.5299, 0.3121, 0.5621, 0.2812, 0.5624, 0.3111, 0.5299, 0.3396, 0.5271, 0.3425, 0.5613, 0.3121, 0.5621, 0.2812, 0.5624, 0.3121, 0.5621, 0.3124, 0.5937, 0.2812, 0.5937, 0.3121, 0.5621, 0.3425, 0.5613, 0.3436, 0.5936, 0.3124, 0.5937, 0.25, 0.5, 0.2809, 0.4997, 0.2811, 0.5311, 0.25, 0.5313, 0.2809, 0.4997, 0.3099, 0.4974, 0.3111, 0.5299, 0.2811, 0.5311, 0.3099, 0.4974, 0.335, 0.4912, 0.3396, 0.5271, 0.3111, 0.5299, 0.335, 0.4912, 0.3542, 0.4792, 0.3688, 0.525, 0.3396, 0.5271, 0.3396, 0.5271, 0.3688, 0.525, 0.3733, 0.5608, 0.3425, 0.5613, 0.3425, 0.5613, 0.3733, 0.5608, 0.3748, 0.5935, 0.3436, 0.5936, 0.3436, 0.5936, 0.3748, 0.5935, 0.375, 0.625, 0.3438, 0.625, 0.3124, 0.5937, 0.3436, 0.5936, 0.3438, 0.625, 0.3125, 0.625, 0.2812, 0.5937, 0.3124, 0.5937, 0.3125, 0.625, 0.2813, 0.625, 0.25, 0.5938, 0.2812, 0.5937, 0.2813, 0.625, 0.25, 0.625, 0.25, 0.5625, 0.2812, 0.5624, 0.2812, 0.5937, 0.25, 0.5938, 0.25, 0.5313, 0.2811, 0.5311, 0.2812, 0.5624, 0.25, 0.5625, 0.4021, 0.7854, 0.4363, 0.7825, 0.4371, 0.8129, 0.4049, 0.8139, 0.4363, 0.7825, 0.4686, 0.7814, 0.4687, 0.8126, 0.4371, 0.8129, 0.4049, 0.8139, 0.4371, 0.8129, 0.4374, 0.8438, 0.4061, 0.8439, 0.4371, 0.8129, 0.4687, 0.8126, 0.4687, 0.8438, 0.4374, 0.8438, 0.3542, 0.7708, 0.4, 0.7562, 0.4021, 0.7854, 0.3662, 0.79, 0.4, 0.7562, 0.4358, 0.7517, 0.4363, 0.7825, 0.4021, 0.7854, 0.4358, 0.7517, 0.4685, 0.7502, 0.4686, 0.7814, 0.4363, 0.7825, 0.4685, 0.7502, 0.5, 0.75, 0.5, 0.7813, 0.4686, 0.7814, 0.4686, 0.7814, 0.5, 0.7813, 0.5, 0.8125, 0.4687, 0.8126, 0.4687, 0.8126, 0.5, 0.8125, 0.5, 0.8438, 0.4687, 0.8438, 0.4687, 0.8438, 0.5, 0.8438, 0.5, 0.875, 0.4688, 0.875, 0.4374, 0.8438, 0.4687, 0.8438, 0.4688, 0.875, 0.4375, 0.875, 0.4061, 0.8439, 0.4374, 0.8438, 0.4375, 0.875, 0.4063, 0.875, 0.3747, 0.8441, 0.4061, 0.8439, 0.4063, 0.875, 0.375, 0.875, 0.3724, 0.8151, 0.4049, 0.8139, 0.4061, 0.8439, 0.3747, 0.8441, 0.3662, 0.79, 0.4021, 0.7854, 0.4049, 0.8139, 0.3724, 0.8151, 0.5314, 0.7814, 0.5637, 0.7825, 0.5629, 0.8129, 0.5313, 0.8126, 0.5637, 0.7825, 0.5979, 0.7854, 0.5951, 0.8139, 0.5629, 0.8129, 0.5313, 0.8126, 0.5629, 0.8129, 0.5626, 0.8438, 0.5313, 0.8438, 0.5629, 0.8129, 0.5951, 0.8139, 0.5939, 0.8439, 0.5626, 0.8438, 0.5, 0.75, 0.5315, 0.7502, 0.5314, 0.7814, 0.5, 0.7813, 0.5315, 0.7502, 0.5642, 0.7517, 0.5637, 0.7825, 0.5314, 0.7814, 0.5642, 0.7517, 0.6, 0.7562, 0.5979, 0.7854, 0.5637, 0.7825, 0.6, 0.7562, 0.6458, 0.7708, 0.6338, 0.79, 0.5979, 0.7854, 0.5979, 0.7854, 0.6338, 0.79, 0.6276, 0.8151, 0.5951, 0.8139, 0.5951, 0.8139, 0.6276, 0.8151, 0.6253, 0.8441, 0.5939, 0.8439, 0.5939, 0.8439, 0.6253, 0.8441, 0.625, 0.875, 0.5938, 0.875, 0.5626, 0.8438, 0.5939, 0.8439, 0.5938, 0.875, 0.5625, 0.875, 0.5313, 0.8438, 0.5626, 0.8438, 0.5625, 0.875, 0.5313, 0.875, 0.5, 0.8438, 0.5313, 0.8438, 0.5313, 0.875, 0.5, 0.875, 0.5, 0.8125, 0.5313, 0.8126, 0.5313, 0.8438, 0.5, 0.8438, 0.5, 0.7813, 0.5314, 0.7814, 0.5313, 0.8126, 0.5, 0.8125, 0.4061, 0.6564, 0.4374, 0.6563, 0.4371, 0.6879, 0.405, 0.6887, 0.4374, 0.6563, 0.4687, 0.6563, 0.4687, 0.6876, 0.4371, 0.6879, 0.405, 0.6887, 0.4371, 0.6879, 0.4363, 0.72, 0.4024, 0.7226, 0.4371, 0.6879, 0.4687, 0.6876, 0.4686, 0.7189, 0.4363, 0.72, 0.375, 0.625, 0.4063, 0.625, 0.4061, 0.6564, 0.3748, 0.6565, 0.4063, 0.625, 0.4375, 0.625, 0.4374, 0.6563, 0.4061, 0.6564, 0.4375, 0.625, 0.4688, 0.625, 0.4687, 0.6563, 0.4374, 0.6563, 0.4688, 0.625, 0.5, 0.625, 0.5, 0.6563, 0.4687, 0.6563, 0.4687, 0.6563, 0.5, 0.6563, 0.5, 0.6875, 0.4687, 0.6876, 0.4687, 0.6876, 0.5, 0.6875, 0.5, 0.7188, 0.4686, 0.7189, 0.4686, 0.7189, 0.5, 0.7188, 0.5, 0.75, 0.4685, 0.7502, 0.4363, 0.72, 0.4686, 0.7189, 0.4685, 0.7502, 0.4358, 0.7517, 0.4024, 0.7226, 0.4363, 0.72, 0.4358, 0.7517, 0.4, 0.7562, 0.3688, 0.725, 0.4024, 0.7226, 0.4, 0.7562, 0.3542, 0.7708, 0.3733, 0.6892, 0.405, 0.6887, 0.4024, 0.7226, 0.3688, 0.725, 0.3748, 0.6565, 0.4061, 0.6564, 0.405, 0.6887, 0.3733, 0.6892, 0.4024, 0.5274, 0.4363, 0.53, 0.4371, 0.5621, 0.405, 0.5613, 0.4363, 0.53, 0.4686, 0.5311, 0.4687, 0.5624, 0.4371, 0.5621, 0.405, 0.5613, 0.4371, 0.5621, 0.4374, 0.5937, 0.4061, 0.5936, 0.4371, 0.5621, 0.4687, 0.5624, 0.4687, 0.5937, 0.4374, 0.5937, 0.3542, 0.4792, 0.4, 0.4938, 0.4024, 0.5274, 0.3688, 0.525, 0.4, 0.4938, 0.4358, 0.4983, 0.4363, 0.53, 0.4024, 0.5274, 0.4358, 0.4983, 0.4685, 0.4998, 0.4686, 0.5311, 0.4363, 0.53, 0.4685, 0.4998, 0.5, 0.5, 0.5, 0.5313, 0.4686, 0.5311, 0.4686, 0.5311, 0.5, 0.5313, 0.5, 0.5625, 0.4687, 0.5624, 0.4687, 0.5624, 0.5, 0.5625, 0.5, 0.5938, 0.4687, 0.5937, 0.4687, 0.5937, 0.5, 0.5938, 0.5, 0.625, 0.4688, 0.625, 0.4374, 0.5937, 0.4687, 0.5937, 0.4688, 0.625, 0.4375, 0.625, 0.4061, 0.5936, 0.4374, 0.5937, 0.4375, 0.625, 0.4063, 0.625, 0.3748, 0.5935, 0.4061, 0.5936, 0.4063, 0.625, 0.375, 0.625, 0.3733, 0.5608, 0.405, 0.5613, 0.4061, 0.5936, 0.3748, 0.5935, 0.3688, 0.525, 0.4024, 0.5274, 0.405, 0.5613, 0.3733, 0.5608, 0.5314, 0.5311, 0.5637, 0.53, 0.5629, 0.5621, 0.5313, 0.5624, 0.5637, 0.53, 0.5976, 0.5274, 0.595, 0.5613, 0.5629, 0.5621, 0.5313, 0.5624, 0.5629, 0.5621, 0.5626, 0.5937, 0.5313, 0.5937, 0.5629, 0.5621, 0.595, 0.5613, 0.5939, 0.5936, 0.5626, 0.5937, 0.5, 0.5, 0.5315, 0.4998, 0.5314, 0.5311, 0.5, 0.5313, 0.5315, 0.4998, 0.5642, 0.4983, 0.5637, 0.53, 0.5314, 0.5311, 0.5642, 0.4983, 0.6, 0.4938, 0.5976, 0.5274, 0.5637, 0.53, 0.6, 0.4938, 0.6458, 0.4792, 0.6312, 0.525, 0.5976, 0.5274, 0.5976, 0.5274, 0.6312, 0.525, 0.6267, 0.5608, 0.595, 0.5613, 0.595, 0.5613, 0.6267, 0.5608, 0.6252, 0.5935, 0.5939, 0.5936, 0.5939, 0.5936, 0.6252, 0.5935, 0.625, 0.625, 0.5938, 0.625, 0.5626, 0.5937, 0.5939, 0.5936, 0.5938, 0.625, 0.5625, 0.625, 0.5313, 0.5937, 0.5626, 0.5937, 0.5625, 0.625, 0.5312, 0.625, 0.5, 0.5938, 0.5313, 0.5937, 0.5312, 0.625, 0.5, 0.625, 0.5, 0.5625, 0.5313, 0.5624, 0.5313, 0.5937, 0.5, 0.5938, 0.5, 0.5313, 0.5314, 0.5311, 0.5313, 0.5624, 0.5, 0.5625, 0.4061, 0.4061, 0.4374, 0.4062, 0.4371, 0.4371, 0.4049, 0.4361, 0.4374, 0.4062, 0.4687, 0.4062, 0.4687, 0.4374, 0.4371, 0.4371, 0.4049, 0.4361, 0.4371, 0.4371, 0.4363, 0.4675, 0.4021, 0.4646, 0.4371, 0.4371, 0.4687, 0.4374, 0.4686, 0.4686, 0.4363, 0.4675, 0.375, 0.375, 0.4063, 0.375, 0.4061, 0.4061, 0.3747, 0.4059, 0.4063, 0.375, 0.4375, 0.375, 0.4374, 0.4062, 0.4061, 0.4061, 0.4375, 0.375, 0.4688, 0.375, 0.4687, 0.4062, 0.4374, 0.4062, 0.4688, 0.375, 0.5, 0.375, 0.5, 0.4063, 0.4687, 0.4062, 0.4687, 0.4062, 0.5, 0.4063, 0.5, 0.4375, 0.4687, 0.4374, 0.4687, 0.4374, 0.5, 0.4375, 0.5, 0.4688, 0.4686, 0.4686, 0.4686, 0.4686, 0.5, 0.4688, 0.5, 0.5, 0.4685, 0.4998, 0.4363, 0.4675, 0.4686, 0.4686, 0.4685, 0.4998, 0.4358, 0.4983, 0.4021, 0.4646, 0.4363, 0.4675, 0.4358, 0.4983, 0.4, 0.4938, 0.3662, 0.46, 0.4021, 0.4646, 0.4, 0.4938, 0.3542, 0.4792, 0.3724, 0.4349, 0.4049, 0.4361, 0.4021, 0.4646, 0.3662, 0.46, 0.3747, 0.4059, 0.4061, 0.4061, 0.4049, 0.4361, 0.3724, 0.4349, 0.5313, 0.4062, 0.5313, 0.4374, 0.5629, 0.4371, 0.5626, 0.4062, 0.5313, 0.4374, 0.5314, 0.4686, 0.5637, 0.4675, 0.5629, 0.4371, 0.5626, 0.4062, 0.5629, 0.4371, 0.5951, 0.4361, 0.5939, 0.4061, 0.5629, 0.4371, 0.5637, 0.4675, 0.5979, 0.4646, 0.5951, 0.4361, 0.5, 0.375, 0.5, 0.4063, 0.5313, 0.4062, 0.5313, 0.375, 0.5, 0.4063, 0.5, 0.4375, 0.5313, 0.4374, 0.5313, 0.4062, 0.5, 0.4375, 0.5, 0.4688, 0.5314, 0.4686, 0.5313, 0.4374, 0.5, 0.4688, 0.5, 0.5, 0.5315, 0.4998, 0.5314, 0.4686, 0.5314, 0.4686, 0.5315, 0.4998, 0.5642, 0.4983, 0.5637, 0.4675, 0.5637, 0.4675, 0.5642, 0.4983, 0.6, 0.4938, 0.5979, 0.4646, 0.5979, 0.4646, 0.6, 0.4938, 0.6458, 0.4792, 0.6338, 0.46, 0.5951, 0.4361, 0.5979, 0.4646, 0.6338, 0.46, 0.6276, 0.4349, 0.5939, 0.4061, 0.5951, 0.4361, 0.6276, 0.4349, 0.6253, 0.4059, 0.5938, 0.375, 0.5939, 0.4061, 0.6253, 0.4059, 0.625, 0.375, 0.5625, 0.375, 0.5626, 0.4062, 0.5939, 0.4061, 0.5938, 0.375, 0.5313, 0.375, 0.5313, 0.4062, 0.5626, 0.4062, 0.5625, 0.375, 0.5313, 0.6563, 0.5313, 0.6876, 0.5629, 0.6879, 0.5626, 0.6563, 0.5313, 0.6876, 0.5314, 0.7189, 0.5637, 0.72, 0.5629, 0.6879, 0.5626, 0.6563, 0.5629, 0.6879, 0.595, 0.6887, 0.5939, 0.6564, 0.5629, 0.6879, 0.5637, 0.72, 0.5976, 0.7226, 0.595, 0.6887, 0.5, 0.625, 0.5, 0.6563, 0.5313, 0.6563, 0.5313, 0.625, 0.5, 0.6563, 0.5, 0.6875, 0.5313, 0.6876, 0.5313, 0.6563, 0.5, 0.6875, 0.5, 0.7188, 0.5314, 0.7189, 0.5313, 0.6876, 0.5, 0.7188, 0.5, 0.75, 0.5315, 0.7502, 0.5314, 0.7189, 0.5314, 0.7189, 0.5315, 0.7502, 0.5642, 0.7517, 0.5637, 0.72, 0.5637, 0.72, 0.5642, 0.7517, 0.6, 0.7562, 0.5976, 0.7226, 0.5976, 0.7226, 0.6, 0.7562, 0.6458, 0.7708, 0.6312, 0.725, 0.595, 0.6887, 0.5976, 0.7226, 0.6312, 0.725, 0.6267, 0.6892, 0.5939, 0.6564, 0.595, 0.6887, 0.6267, 0.6892, 0.6252, 0.6565, 0.5938, 0.625, 0.5939, 0.6564, 0.6252, 0.6565, 0.625, 0.625, 0.5625, 0.625, 0.5626, 0.6563, 0.5939, 0.6564, 0.5938, 0.625, 0.5313, 0.625, 0.5313, 0.6563, 0.5626, 0.6563, 0.5625, 0.625, 0.2812, 0.6563, 0.2812, 0.6876, 0.3121, 0.6879, 0.3124, 0.6563, 0.2812, 0.6876, 0.2811, 0.7189, 0.3111, 0.7201, 0.3121, 0.6879, 0.3124, 0.6563, 0.3121, 0.6879, 0.3425, 0.6887, 0.3436, 0.6564, 0.3121, 0.6879, 0.3111, 0.7201, 0.3396, 0.7229, 0.3425, 0.6887, 0.25, 0.625, 0.25, 0.6563, 0.2812, 0.6563, 0.2813, 0.625, 0.25, 0.6563, 0.25, 0.6875, 0.2812, 0.6876, 0.2812, 0.6563, 0.25, 0.6875, 0.25, 0.7188, 0.2811, 0.7189, 0.2812, 0.6876, 0.25, 0.7188, 0.25, 0.75, 0.2809, 0.7503, 0.2811, 0.7189, 0.2811, 0.7189, 0.2809, 0.7503, 0.3099, 0.7526, 0.3111, 0.7201, 0.3111, 0.7201, 0.3099, 0.7526, 0.335, 0.7588, 0.3396, 0.7229, 0.3396, 0.7229, 0.335, 0.7588, 0.3542, 0.7708, 0.3688, 0.725, 0.3425, 0.6887, 0.3396, 0.7229, 0.3688, 0.725, 0.3733, 0.6892, 0.3436, 0.6564, 0.3425, 0.6887, 0.3733, 0.6892, 0.3748, 0.6565, 0.3438, 0.625, 0.3436, 0.6564, 0.3748, 0.6565, 0.375, 0.625, 0.3125, 0.625, 0.3124, 0.6563, 0.3436, 0.6564, 0.3438, 0.625, 0.2813, 0.625, 0.2812, 0.6563, 0.3124, 0.6563, 0.3125, 0.625, 0.6564, 0.6564, 0.6575, 0.6887, 0.6879, 0.6879, 0.6876, 0.6563, 0.6575, 0.6887, 0.6604, 0.7229, 0.6889, 0.7201, 0.6879, 0.6879, 0.6876, 0.6563, 0.6879, 0.6879, 0.7188, 0.6876, 0.7188, 0.6563, 0.6879, 0.6879, 0.6889, 0.7201, 0.7189, 0.7189, 0.7188, 0.6876, 0.625, 0.625, 0.6252, 0.6565, 0.6564, 0.6564, 0.6563, 0.625, 0.6252, 0.6565, 0.6267, 0.6892, 0.6575, 0.6887, 0.6564, 0.6564, 0.6267, 0.6892, 0.6312, 0.725, 0.6604, 0.7229, 0.6575, 0.6887, 0.6312, 0.725, 0.6458, 0.7708, 0.665, 0.7588, 0.6604, 0.7229, 0.6604, 0.7229, 0.665, 0.7588, 0.6901, 0.7526, 0.6889, 0.7201, 0.6889, 0.7201, 0.6901, 0.7526, 0.7191, 0.7503, 0.7189, 0.7189, 0.7189, 0.7189, 0.7191, 0.7503, 0.75, 0.75, 0.75, 0.7188, 0.7188, 0.6876, 0.7189, 0.7189, 0.75, 0.7188, 0.75, 0.6875, 0.7188, 0.6563, 0.7188, 0.6876, 0.75, 0.6875, 0.75, 0.6563, 0.7188, 0.625, 0.7188, 0.6563, 0.75, 0.6563, 0.75, 0.625, 0.6875, 0.625, 0.6876, 0.6563, 0.7188, 0.6563, 0.7188, 0.625, 0.6563, 0.625, 0.6564, 0.6564, 0.6876, 0.6563, 0.6875, 0.625, 0.6604, 0.5271, 0.6575, 0.5613, 0.6879, 0.5621, 0.6889, 0.5299, 0.6575, 0.5613, 0.6564, 0.5936, 0.6876, 0.5937, 0.6879, 0.5621, 0.6889, 0.5299, 0.6879, 0.5621, 0.7188, 0.5624, 0.7189, 0.5311, 0.6879, 0.5621, 0.6876, 0.5937, 0.7188, 0.5937, 0.7188, 0.5624, 0.6458, 0.4792, 0.6312, 0.525, 0.6604, 0.5271, 0.665, 0.4912, 0.6312, 0.525, 0.6267, 0.5608, 0.6575, 0.5613, 0.6604, 0.5271, 0.6267, 0.5608, 0.6252, 0.5935, 0.6564, 0.5936, 0.6575, 0.5613, 0.6252, 0.5935, 0.625, 0.625, 0.6563, 0.625, 0.6564, 0.5936, 0.6564, 0.5936, 0.6563, 0.625, 0.6875, 0.625, 0.6876, 0.5937, 0.6876, 0.5937, 0.6875, 0.625, 0.7188, 0.625, 0.7188, 0.5937, 0.7188, 0.5937, 0.7188, 0.625, 0.75, 0.625, 0.75, 0.5938, 0.7188, 0.5624, 0.7188, 0.5937, 0.75, 0.5938, 0.75, 0.5625, 0.7189, 0.5311, 0.7188, 0.5624, 0.75, 0.5625, 0.75, 0.5313, 0.7191, 0.4997, 0.7189, 0.5311, 0.75, 0.5313, 0.75, 0.5, 0.6901, 0.4974, 0.6889, 0.5299, 0.7189, 0.5311, 0.7191, 0.4997, 0.665, 0.4912, 0.6604, 0.5271, 0.6889, 0.5299, 0.6901, 0.4974, 0.2811, 0.5311, 0.2812, 0.5624, 0.3121, 0.5621, 0.3111, 0.5299, 0.2812, 0.5624, 0.2812, 0.5937, 0.3124, 0.5937, 0.3121, 0.5621, 0.3111, 0.5299, 0.3121, 0.5621, 0.3425, 0.5613, 0.3396, 0.5271, 0.3121, 0.5621, 0.3124, 0.5937, 0.3436, 0.5936, 0.3425, 0.5613, 0.25, 0.5, 0.25, 0.5313, 0.2811, 0.5311, 0.2809, 0.4997, 0.25, 0.5313, 0.25, 0.5625, 0.2812, 0.5624, 0.2811, 0.5311, 0.25, 0.5625, 0.25, 0.5938, 0.2812, 0.5937, 0.2812, 0.5624, 0.25, 0.5938, 0.25, 0.625, 0.2813, 0.625, 0.2812, 0.5937, 0.2812, 0.5937, 0.2813, 0.625, 0.3125, 0.625, 0.3124, 0.5937, 0.3124, 0.5937, 0.3125, 0.625, 0.3438, 0.625, 0.3436, 0.5936, 0.3436, 0.5936, 0.3438, 0.625, 0.375, 0.625, 0.3748, 0.5935, 0.3425, 0.5613, 0.3436, 0.5936, 0.3748, 0.5935, 0.3733, 0.5608, 0.3396, 0.5271, 0.3425, 0.5613, 0.3733, 0.5608, 0.3688, 0.525, 0.335, 0.4912, 0.3396, 0.5271, 0.3688, 0.525, 0.3542, 0.4792, 0.3099, 0.4974, 0.3111, 0.5299, 0.3396, 0.5271, 0.335, 0.4912, 0.2809, 0.4997, 0.2811, 0.5311, 0.3111, 0.5299, 0.3099, 0.4974, 0.4021, 0.7854, 0.4049, 0.8139, 0.4371, 0.8129, 0.4363, 0.7825, 0.4049, 0.8139, 0.4061, 0.8439, 0.4374, 0.8438, 0.4371, 0.8129, 0.4363, 0.7825, 0.4371, 0.8129, 0.4687, 0.8126, 0.4686, 0.7814, 0.4371, 0.8129, 0.4374, 0.8438, 0.4687, 0.8438, 0.4687, 0.8126, 0.3542, 0.7708, 0.3662, 0.79, 0.4021, 0.7854, 0.4, 0.7562, 0.3662, 0.79, 0.3724, 0.8151, 0.4049, 0.8139, 0.4021, 0.7854, 0.3724, 0.8151, 0.3747, 0.8441, 0.4061, 0.8439, 0.4049, 0.8139, 0.3747, 0.8441, 0.375, 0.875, 0.4063, 0.875, 0.4061, 0.8439, 0.4061, 0.8439, 0.4063, 0.875, 0.4375, 0.875, 0.4374, 0.8438, 0.4374, 0.8438, 0.4375, 0.875, 0.4688, 0.875, 0.4687, 0.8438, 0.4687, 0.8438, 0.4688, 0.875, 0.5, 0.875, 0.5, 0.8438, 0.4687, 0.8126, 0.4687, 0.8438, 0.5, 0.8438, 0.5, 0.8125, 0.4686, 0.7814, 0.4687, 0.8126, 0.5, 0.8125, 0.5, 0.7813, 0.4685, 0.7502, 0.4686, 0.7814, 0.5, 0.7813, 0.5, 0.75, 0.4358, 0.7517, 0.4363, 0.7825, 0.4686, 0.7814, 0.4685, 0.7502, 0.4, 0.7562, 0.4021, 0.7854, 0.4363, 0.7825, 0.4358, 0.7517, 0.5314, 0.7814, 0.5313, 0.8126, 0.5629, 0.8129, 0.5637, 0.7825, 0.5313, 0.8126, 0.5313, 0.8438, 0.5626, 0.8438, 0.5629, 0.8129, 0.5637, 0.7825, 0.5629, 0.8129, 0.5951, 0.8139, 0.5979, 0.7854, 0.5629, 0.8129, 0.5626, 0.8438, 0.5939, 0.8439, 0.5951, 0.8139, 0.5, 0.75, 0.5, 0.7813, 0.5314, 0.7814, 0.5315, 0.7502, 0.5, 0.7813, 0.5, 0.8125, 0.5313, 0.8126, 0.5314, 0.7814, 0.5, 0.8125, 0.5, 0.8438, 0.5313, 0.8438, 0.5313, 0.8126, 0.5, 0.8438, 0.5, 0.875, 0.5313, 0.875, 0.5313, 0.8438, 0.5313, 0.8438, 0.5313, 0.875, 0.5625, 0.875, 0.5626, 0.8438, 0.5626, 0.8438, 0.5625, 0.875, 0.5938, 0.875, 0.5939, 0.8439, 0.5939, 0.8439, 0.5938, 0.875, 0.625, 0.875, 0.6253, 0.8441, 0.5951, 0.8139, 0.5939, 0.8439, 0.6253, 0.8441, 0.6276, 0.8151, 0.5979, 0.7854, 0.5951, 0.8139, 0.6276, 0.8151, 0.6338, 0.79, 0.6, 0.7562, 0.5979, 0.7854, 0.6338, 0.79, 0.6458, 0.7708, 0.5642, 0.7517, 0.5637, 0.7825, 0.5979, 0.7854, 0.6, 0.7562, 0.5315, 0.7502, 0.5314, 0.7814, 0.5637, 0.7825, 0.5642, 0.7517, 0.4061, 0.6564, 0.405, 0.6887, 0.4371, 0.6879, 0.4374, 0.6563, 0.405, 0.6887, 0.4024, 0.7226, 0.4363, 0.72, 0.4371, 0.6879, 0.4374, 0.6563, 0.4371, 0.6879, 0.4687, 0.6876, 0.4687, 0.6563, 0.4371, 0.6879, 0.4363, 0.72, 0.4686, 0.7189, 0.4687, 0.6876, 0.375, 0.625, 0.3748, 0.6565, 0.4061, 0.6564, 0.4063, 0.625, 0.3748, 0.6565, 0.3733, 0.6892, 0.405, 0.6887, 0.4061, 0.6564, 0.3733, 0.6892, 0.3688, 0.725, 0.4024, 0.7226, 0.405, 0.6887, 0.3688, 0.725, 0.3542, 0.7708, 0.4, 0.7562, 0.4024, 0.7226, 0.4024, 0.7226, 0.4, 0.7562, 0.4358, 0.7517, 0.4363, 0.72, 0.4363, 0.72, 0.4358, 0.7517, 0.4685, 0.7502, 0.4686, 0.7189, 0.4686, 0.7189, 0.4685, 0.7502, 0.5, 0.75, 0.5, 0.7188, 0.4687, 0.6876, 0.4686, 0.7189, 0.5, 0.7188, 0.5, 0.6875, 0.4687, 0.6563, 0.4687, 0.6876, 0.5, 0.6875, 0.5, 0.6563, 0.4688, 0.625, 0.4687, 0.6563, 0.5, 0.6563, 0.5, 0.625, 0.4375, 0.625, 0.4374, 0.6563, 0.4687, 0.6563, 0.4688, 0.625, 0.4063, 0.625, 0.4061, 0.6564, 0.4374, 0.6563, 0.4375, 0.625, 0.4024, 0.5274, 0.405, 0.5613, 0.4371, 0.5621, 0.4363, 0.53, 0.405, 0.5613, 0.4061, 0.5936, 0.4374, 0.5937, 0.4371, 0.5621, 0.4363, 0.53, 0.4371, 0.5621, 0.4687, 0.5624, 0.4686, 0.5311, 0.4371, 0.5621, 0.4374, 0.5937, 0.4687, 0.5937, 0.4687, 0.5624, 0.3542, 0.4792, 0.3688, 0.525, 0.4024, 0.5274, 0.4, 0.4938, 0.3688, 0.525, 0.3733, 0.5608, 0.405, 0.5613, 0.4024, 0.5274, 0.3733, 0.5608, 0.3748, 0.5935, 0.4061, 0.5936, 0.405, 0.5613, 0.3748, 0.5935, 0.375, 0.625, 0.4063, 0.625, 0.4061, 0.5936, 0.4061, 0.5936, 0.4063, 0.625, 0.4375, 0.625, 0.4374, 0.5937, 0.4374, 0.5937, 0.4375, 0.625, 0.4688, 0.625, 0.4687, 0.5937, 0.4687, 0.5937, 0.4688, 0.625, 0.5, 0.625, 0.5, 0.5938, 0.4687, 0.5624, 0.4687, 0.5937, 0.5, 0.5938, 0.5, 0.5625, 0.4686, 0.5311, 0.4687, 0.5624, 0.5, 0.5625, 0.5, 0.5312, 0.4685, 0.4998, 0.4686, 0.5311, 0.5, 0.5312, 0.5, 0.5, 0.4358, 0.4983, 0.4363, 0.53, 0.4686, 0.5311, 0.4685, 0.4998, 0.4, 0.4938, 0.4024, 0.5274, 0.4363, 0.53, 0.4358, 0.4983, 0.5314, 0.5311, 0.5313, 0.5624, 0.5629, 0.5621, 0.5637, 0.53, 0.5313, 0.5624, 0.5313, 0.5937, 0.5626, 0.5937, 0.5629, 0.5621, 0.5637, 0.53, 0.5629, 0.5621, 0.595, 0.5613, 0.5976, 0.5274, 0.5629, 0.5621, 0.5626, 0.5937, 0.5939, 0.5936, 0.595, 0.5613, 0.5, 0.5, 0.5, 0.5312, 0.5314, 0.5311, 0.5315, 0.4998, 0.5, 0.5312, 0.5, 0.5625, 0.5313, 0.5624, 0.5314, 0.5311, 0.5, 0.5625, 0.5, 0.5938, 0.5313, 0.5937, 0.5313, 0.5624, 0.5, 0.5938, 0.5, 0.625, 0.5313, 0.625, 0.5313, 0.5937, 0.5313, 0.5937, 0.5313, 0.625, 0.5625, 0.625, 0.5626, 0.5937, 0.5626, 0.5937, 0.5625, 0.625, 0.5938, 0.625, 0.5939, 0.5936, 0.5939, 0.5936, 0.5938, 0.625, 0.625, 0.625, 0.6252, 0.5935, 0.595, 0.5613, 0.5939, 0.5936, 0.6252, 0.5935, 0.6267, 0.5608, 0.5976, 0.5274, 0.595, 0.5613, 0.6267, 0.5608, 0.6312, 0.525, 0.6, 0.4938, 0.5976, 0.5274, 0.6312, 0.525, 0.6458, 0.4792, 0.5642, 0.4983, 0.5637, 0.53, 0.5976, 0.5274, 0.6, 0.4938, 0.5315, 0.4998, 0.5314, 0.5311, 0.5637, 0.53, 0.5642, 0.4983, 0.4061, 0.4061, 0.4049, 0.4361, 0.4371, 0.4371, 0.4374, 0.4062, 0.4049, 0.4361, 0.4021, 0.4646, 0.4363, 0.4675, 0.4371, 0.4371, 0.4374, 0.4062, 0.4371, 0.4371, 0.4687, 0.4374, 0.4687, 0.4062, 0.4371, 0.4371, 0.4363, 0.4675, 0.4686, 0.4686, 0.4687, 0.4374, 0.375, 0.375, 0.3747, 0.4059, 0.4061, 0.4061, 0.4063, 0.375, 0.3747, 0.4059, 0.3724, 0.4349, 0.4049, 0.4361, 0.4061, 0.4061, 0.3724, 0.4349, 0.3662, 0.46, 0.4021, 0.4646, 0.4049, 0.4361, 0.3662, 0.46, 0.3542, 0.4792, 0.4, 0.4938, 0.4021, 0.4646, 0.4021, 0.4646, 0.4, 0.4938, 0.4358, 0.4983, 0.4363, 0.4675, 0.4363, 0.4675, 0.4358, 0.4983, 0.4685, 0.4998, 0.4686, 0.4686, 0.4686, 0.4686, 0.4685, 0.4998, 0.5, 0.5, 0.5, 0.4688, 0.4687, 0.4374, 0.4686, 0.4686, 0.5, 0.4688, 0.5, 0.4375, 0.4687, 0.4062, 0.4687, 0.4374, 0.5, 0.4375, 0.5, 0.4063, 0.4688, 0.375, 0.4687, 0.4062, 0.5, 0.4063, 0.5, 0.375, 0.4375, 0.375, 0.4374, 0.4062, 0.4687, 0.4062, 0.4688, 0.375, 0.4063, 0.375, 0.4061, 0.4061, 0.4374, 0.4062, 0.4375, 0.375])
me_cube.materials.append(mat_vert)
me_cube.use_remesh_fix_poles = True
me_cube.use_remesh_preserve_attributes = False
me_cube.use_mirror_vertex_groups = False
me_cube.update()
me_cylinder = bpy.data.meshes.new('Cylinder')
me_cylinder.from_pydata([(0.0, 1.0, -1.714), (0.0, 1.0, 3.854), (0.1951, 0.9808, -1.714), (0.1951, 0.9808, 3.854), (0.3827, 0.9239, -1.714), (0.3827, 0.9239, 3.854), (0.5556, 0.8315, -1.714), (0.5556, 0.8315, 3.854), (0.7071, 0.7071, -1.714), (0.7071, 0.7071, 3.854), (0.8315, 0.5556, -1.714), (0.8315, 0.5556, 3.854), (0.9239, 0.3827, -1.714), (0.9239, 0.3827, 3.854), (0.9808, 0.1951, -1.714), (0.9808, 0.1951, 3.854), (1.0, 7.55e-08, -1.714), (1.0, 7.55e-08, 3.854), (0.9808, -0.1951, -1.714), (0.9808, -0.1951, 3.854), (0.9239, -0.3827, -1.714), (0.9239, -0.3827, 3.854), (0.8315, -0.5556, -1.714), (0.8315, -0.5556, 3.854), (0.7071, -0.7071, -1.714), (0.7071, -0.7071, 3.854), (0.5556, -0.8315, -1.714), (0.5556, -0.8315, 3.854), (0.3827, -0.9239, -1.714), (0.3827, -0.9239, 3.854), (0.1951, -0.9808, -1.714), (0.1951, -0.9808, 3.854), (-3.258e-07, -1.0, -1.714), (-3.258e-07, -1.0, 3.854), (-0.1951, -0.9808, -1.714), (-0.1951, -0.9808, 3.854), (-0.3827, -0.9239, -1.714), (-0.3827, -0.9239, 3.854), (-0.5556, -0.8315, -1.714), (-0.5556, -0.8315, 3.854), (-0.7071, -0.7071, -1.714), (-0.7071, -0.7071, 3.854), (-0.8315, -0.5556, -1.714), (-0.8315, -0.5556, 3.854), (-0.9239, -0.3827, -1.714), (-0.9239, -0.3827, 3.854), (-0.9808, -0.1951, -1.714), (-0.9808, -0.1951, 3.854), (-1.0, 9.656e-07, -1.714), (-1.0, 9.656e-07, 3.854), (-0.9808, 0.1951, -1.714), (-0.9808, 0.1951, 3.854), (-0.9239, 0.3827, -1.714), (-0.9239, 0.3827, 3.854), (-0.8315, 0.5556, -1.714), (-0.8315, 0.5556, 3.854), (-0.7071, 0.7071, -1.714), (-0.7071, 0.7071, 3.854), (-0.5556, 0.8315, -1.714), (-0.5556, 0.8315, 3.854), (-0.3827, 0.9239, -1.714), (-0.3827, 0.9239, 3.854), (-0.1951, 0.9808, -1.714), (-0.1951, 0.9808, 3.854)], [], [(0, 1, 3, 2), (2, 3, 5, 4), (4, 5, 7, 6), (6, 7, 9, 8), (8, 9, 11, 10), (10, 11, 13, 12), (12, 13, 15, 14), (14, 15, 17, 16), (16, 17, 19, 18), (18, 19, 21, 20), (20, 21, 23, 22), (22, 23, 25, 24), (24, 25, 27, 26), (26, 27, 29, 28), (28, 29, 31, 30), (30, 31, 33, 32), (32, 33, 35, 34), (34, 35, 37, 36), (36, 37, 39, 38), (38, 39, 41, 40), (40, 41, 43, 42), (42, 43, 45, 44), (44, 45, 47, 46), (46, 47, 49, 48), (48, 49, 51, 50), (50, 51, 53, 52), (52, 53, 55, 54), (54, 55, 57, 56), (56, 57, 59, 58), (58, 59, 61, 60), (3, 1, 63, 61, 59, 57, 55, 53, 51, 49, 47, 45, 43, 41, 39, 37, 35, 33, 31, 29, 27, 25, 23, 21, 19, 17, 15, 13, 11, 9, 7, 5), (60, 61, 63, 62), (62, 63, 1, 0), (0, 2, 4, 6, 8, 10, 12, 14, 16, 18, 20, 22, 24, 26, 28, 30, 32, 34, 36, 38, 40, 42, 44, 46, 48, 50, 52, 54, 56, 58, 60, 62)])
me_cylinder.polygons.foreach_set('use_smooth', [True] * 34)
_uv = me_cylinder.uv_layers.new(name='UVMap')
_uv.uv.foreach_set('vector', [1.0, 0.5, 1.0, 1.0, 0.9688, 1.0, 0.9688, 0.5, 0.9688, 0.5, 0.9688, 1.0, 0.9375, 1.0, 0.9375, 0.5, 0.9375, 0.5, 0.9375, 1.0, 0.9062, 1.0, 0.9062, 0.5, 0.9062, 0.5, 0.9062, 1.0, 0.875, 1.0, 0.875, 0.5, 0.875, 0.5, 0.875, 1.0, 0.8438, 1.0, 0.8438, 0.5, 0.8438, 0.5, 0.8438, 1.0, 0.8125, 1.0, 0.8125, 0.5, 0.8125, 0.5, 0.8125, 1.0, 0.7812, 1.0, 0.7812, 0.5, 0.7812, 0.5, 0.7812, 1.0, 0.75, 1.0, 0.75, 0.5, 0.75, 0.5, 0.75, 1.0, 0.7188, 1.0, 0.7188, 0.5, 0.7188, 0.5, 0.7188, 1.0, 0.6875, 1.0, 0.6875, 0.5, 0.6875, 0.5, 0.6875, 1.0, 0.6562, 1.0, 0.6562, 0.5, 0.6562, 0.5, 0.6562, 1.0, 0.625, 1.0, 0.625, 0.5, 0.625, 0.5, 0.625, 1.0, 0.5938, 1.0, 0.5938, 0.5, 0.5938, 0.5, 0.5938, 1.0, 0.5625, 1.0, 0.5625, 0.5, 0.5625, 0.5, 0.5625, 1.0, 0.5312, 1.0, 0.5312, 0.5, 0.5312, 0.5, 0.5312, 1.0, 0.5, 1.0, 0.5, 0.5, 0.5, 0.5, 0.5, 1.0, 0.4688, 1.0, 0.4688, 0.5, 0.4688, 0.5, 0.4688, 1.0, 0.4375, 1.0, 0.4375, 0.5, 0.4375, 0.5, 0.4375, 1.0, 0.4062, 1.0, 0.4062, 0.5, 0.4062, 0.5, 0.4062, 1.0, 0.375, 1.0, 0.375, 0.5, 0.375, 0.5, 0.375, 1.0, 0.3438, 1.0, 0.3438, 0.5, 0.3438, 0.5, 0.3438, 1.0, 0.3125, 1.0, 0.3125, 0.5, 0.3125, 0.5, 0.3125, 1.0, 0.2812, 1.0, 0.2812, 0.5, 0.2812, 0.5, 0.2812, 1.0, 0.25, 1.0, 0.25, 0.5, 0.25, 0.5, 0.25, 1.0, 0.2188, 1.0, 0.2188, 0.5, 0.2188, 0.5, 0.2188, 1.0, 0.1875, 1.0, 0.1875, 0.5, 0.1875, 0.5, 0.1875, 1.0, 0.1562, 1.0, 0.1562, 0.5, 0.1562, 0.5, 0.1562, 1.0, 0.125, 1.0, 0.125, 0.5, 0.125, 0.5, 0.125, 1.0, 0.09375, 1.0, 0.09375, 0.5, 0.09375, 0.5, 0.09375, 1.0, 0.0625, 1.0, 0.0625, 0.5, 0.2968, 0.4854, 0.25, 0.49, 0.2032, 0.4854, 0.1582, 0.4717, 0.1167, 0.4496, 0.08029, 0.4197, 0.05045, 0.3833, 0.02827, 0.3418, 0.01461, 0.2968, 0.01, 0.25, 0.01461, 0.2032, 0.02827, 0.1582, 0.05045, 0.1167, 0.08029, 0.08029, 0.1167, 0.05045, 0.1582, 0.02827, 0.2032, 0.01461, 0.25, 0.01, 0.2968, 0.01461, 0.3418, 0.02827, 0.3833, 0.05045, 0.4197, 0.08029, 0.4496, 0.1167, 0.4717, 0.1582, 0.4854, 0.2032, 0.49, 0.25, 0.4854, 0.2968, 0.4717, 0.3418, 0.4496, 0.3833, 0.4197, 0.4197, 0.3833, 0.4496, 0.3418, 0.4717, 0.0625, 0.5, 0.0625, 1.0, 0.03125, 1.0, 0.03125, 0.5, 0.03125, 0.5, 0.03125, 1.0, 0.0, 1.0, 0.0, 0.5, 0.75, 0.49, 0.7968, 0.4854, 0.8418, 0.4717, 0.8833, 0.4496, 0.9197, 0.4197, 0.9496, 0.3833, 0.9717, 0.3418, 0.9854, 0.2968, 0.99, 0.25, 0.9854, 0.2032, 0.9717, 0.1582, 0.9496, 0.1167, 0.9197, 0.08029, 0.8833, 0.05045, 0.8418, 0.02827, 0.7968, 0.01461, 0.75, 0.01, 0.7032, 0.01461, 0.6582, 0.02827, 0.6167, 0.05045, 0.5803, 0.08029, 0.5504, 0.1167, 0.5283, 0.1582, 0.5146, 0.2032, 0.51, 0.25, 0.5146, 0.2968, 0.5283, 0.3418, 0.5504, 0.3833, 0.5803, 0.4197, 0.6167, 0.4496, 0.6582, 0.4717, 0.7032, 0.4854])
me_cylinder.materials.append(mat_rope)
me_cylinder.use_remesh_preserve_volume = False
me_cylinder.use_remesh_preserve_attributes = False
me_cylinder.use_mirror_vertex_groups = False
me_cylinder.update()
me_circle_001 = bpy.data.meshes.new('Circle.001')
me_circle_001.from_pydata([(2.953e-08, 1.248, -0.06566), (-0.2435, 1.224, -0.06566), (-0.4777, 1.153, -0.06566), (-0.6934, 1.038, -0.06566), (-0.8826, 0.8826, -0.06566), (-1.038, 0.6934, -0.06566), (-1.153, 0.4777, -0.06566), (-1.224, 0.2435, -0.06566), (-1.248, 2.374e-08, -0.06566), (-1.224, -0.2435, -0.06566), (-1.153, -0.4777, -0.06566), (-1.038, -0.6934, -0.06566), (-0.8826, -0.8826, -0.06566), (-0.6934, -1.038, -0.06566), (-0.4777, -1.153, -0.06566), (-0.2435, -1.224, -0.06566), (4.362e-07, -1.248, -0.06566), (0.2435, -1.224, -0.06566), (0.4777, -1.153, -0.06566), (0.6934, -1.038, -0.06566), (0.8826, -0.8826, -0.06566), (1.038, -0.6934, -0.06566), (1.153, -0.4777, -0.06566), (1.224, -0.2435, -0.06566), (1.248, 1.135e-06, -0.06566), (1.224, 0.2435, -0.06566), (1.153, 0.4777, -0.06566), (1.038, 0.6934, -0.06566), (0.8826, 0.8826, -0.06566), (0.6934, 1.038, -0.06566), (0.4777, 1.153, -0.06566), (0.2435, 1.224, -0.06566), (-0.2435, 1.224, 0.5666), (2.953e-08, 1.248, 0.5666), (-0.4777, 1.153, 0.5666), (-0.6934, 1.038, 0.5666), (-0.8826, 0.8826, 0.5666), (-1.038, 0.6934, 0.5666), (-1.153, 0.4777, 0.5666), (-1.224, 0.2435, 0.5666), (-1.248, 2.374e-08, 0.5666), (-1.224, -0.2435, 0.5666), (-1.153, -0.4777, 0.5666), (-1.038, -0.6934, 0.5666), (-0.8826, -0.8826, 0.5666), (-0.6934, -1.038, 0.5666), (-0.4777, -1.153, 0.5666), (-0.2435, -1.224, 0.5666), (4.362e-07, -1.248, 0.5666), (0.2435, -1.224, 0.5666), (0.4777, -1.153, 0.5666), (0.6934, -1.038, 0.5666), (0.8826, -0.8826, 0.5666), (1.038, -0.6934, 0.5666), (1.153, -0.4777, 0.5666), (1.224, -0.2435, 0.5666), (1.248, 1.135e-06, 0.5666), (1.224, 0.2435, 0.5666), (1.153, 0.4777, 0.5666), (1.038, 0.6934, 0.5666), (0.8826, 0.8826, 0.5666), (0.6934, 1.038, 0.5666), (0.4777, 1.153, 0.5666), (0.2435, 1.224, 0.5666)], [], [(1, 0, 31, 30, 29, 28, 27, 26, 25, 24, 23, 22, 21, 20, 19, 18, 17, 16, 15, 14, 13, 12, 11, 10, 9, 8, 7, 6, 5, 4, 3, 2), (32, 34, 35, 36, 37, 38, 39, 40, 41, 42, 43, 44, 45, 46, 47, 48, 49, 50, 51, 52, 53, 54, 55, 56, 57, 58, 59, 60, 61, 62, 63, 33), (1, 2, 34, 32), (28, 29, 61, 60), (15, 16, 48, 47), (2, 3, 35, 34), (29, 30, 62, 61), (16, 17, 49, 48), (3, 4, 36, 35), (30, 31, 63, 62), (17, 18, 50, 49), (4, 5, 37, 36), (31, 0, 33, 63), (18, 19, 51, 50), (5, 6, 38, 37), (19, 20, 52, 51), (6, 7, 39, 38), (20, 21, 53, 52), (7, 8, 40, 39), (21, 22, 54, 53), (8, 9, 41, 40), (22, 23, 55, 54), (9, 10, 42, 41), (23, 24, 56, 55), (10, 11, 43, 42), (24, 25, 57, 56), (11, 12, 44, 43), (25, 26, 58, 57), (12, 13, 45, 44), (26, 27, 59, 58), (13, 14, 46, 45), (0, 1, 32, 33), (27, 28, 60, 59), (14, 15, 47, 46)])
me_circle_001.polygons.foreach_set('use_smooth', [True] * 34)
_uv = me_circle_001.uv_layers.new(name='UVMap')
_uv.uv.foreach_set('vector', [0.0, 0.0, 0.0, 0.0, 0.0, 0.0, 0.0, 0.0, 0.0, 0.0, 0.0, 0.0, 0.0, 0.0, 0.0, 0.0, 0.0, 0.0, 0.0, 0.0, 0.0, 0.0, 0.0, 0.0, 0.0, 0.0, 0.0, 0.0, 0.0, 0.0, 0.0, 0.0, 0.0, 0.0, 0.0, 0.0, 0.0, 0.0, 0.0, 0.0, 0.0, 0.0, 0.0, 0.0, 0.0, 0.0, 0.0, 0.0, 0.0, 0.0, 0.0, 0.0, 0.0, 0.0, 0.0, 0.0, 0.0, 0.0, 0.0, 0.0, 0.0, 0.0, 0.0, 0.0, 0.0, 0.0, 0.0, 0.0, 0.0, 0.0, 0.0, 0.0, 0.0, 0.0, 0.0, 0.0, 0.0, 0.0, 0.0, 0.0, 0.0, 0.0, 0.0, 0.0, 0.0, 0.0, 0.0, 0.0, 0.0, 0.0, 0.0, 0.0, 0.0, 0.0, 0.0, 0.0, 0.0, 0.0, 0.0, 0.0, 0.0, 0.0, 0.0, 0.0, 0.0, 0.0, 0.0, 0.0, 0.0, 0.0, 0.0, 0.0, 0.0, 0.0, 0.0, 0.0, 0.0, 0.0, 0.0, 0.0, 0.0, 0.0, 0.0, 0.0, 0.0, 0.0, 0.0, 0.0, 0.0, 0.0, 0.0, 0.0, 0.0, 0.0, 0.0, 0.0, 0.0, 0.0, 0.0, 0.0, 0.0, 0.0, 0.0, 0.0, 0.0, 0.0, 0.0, 0.0, 0.0, 0.0, 0.0, 0.0, 0.0, 0.0, 0.0, 0.0, 0.0, 0.0, 0.0, 0.0, 0.0, 0.0, 0.0, 0.0, 0.0, 0.0, 0.0, 0.0, 0.0, 0.0, 0.0, 0.0, 0.0, 0.0, 0.0, 0.0, 0.0, 0.0, 0.0, 0.0, 0.0, 0.0, 0.0, 0.0, 0.0, 0.0, 0.0, 0.0, 0.0, 0.0, 0.0, 0.0, 0.0, 0.0, 0.0, 0.0, 0.0, 0.0, 0.0, 0.0, 0.0, 0.0, 0.0, 0.0, 0.0, 0.0, 0.0, 0.0, 0.0, 0.0, 0.0, 0.0, 0.0, 0.0, 0.0, 0.0, 0.0, 0.0, 0.0, 0.0, 0.0, 0.0, 0.0, 0.0, 0.0, 0.0, 0.0, 0.0, 0.0, 0.0, 0.0, 0.0, 0.0, 0.0, 0.0, 0.0, 0.0, 0.0, 0.0, 0.0, 0.0, 0.0, 0.0, 0.0, 0.0, 0.0, 0.0, 0.0, 0.0, 0.0, 0.0, 0.0, 0.0, 0.0, 0.0, 0.0, 0.0, 0.0, 0.0, 0.0, 0.0, 0.0, 0.0, 0.0, 0.0, 0.0, 0.0, 0.0, 0.0, 0.0, 0.0, 0.0, 0.0, 0.0, 0.0, 0.0, 0.0, 0.0, 0.0, 0.0, 0.0, 0.0, 0.0, 0.0, 0.0, 0.0, 0.0, 0.0, 0.0, 0.0, 0.0, 0.0, 0.0, 0.0, 0.0, 0.0, 0.0, 0.0, 0.0, 0.0, 0.0, 0.0, 0.0, 0.0, 0.0, 0.0, 0.0, 0.0, 0.0, 0.0, 0.0, 0.0, 0.0, 0.0, 0.0, 0.0, 0.0, 0.0, 0.0, 0.0, 0.0, 0.0, 0.0, 0.0, 0.0, 0.0, 0.0, 0.0, 0.0, 0.0, 0.0, 0.0, 0.0, 0.0, 0.0, 0.0, 0.0, 0.0, 0.0, 0.0, 0.0, 0.0, 0.0, 0.0, 0.0, 0.0, 0.0, 0.0, 0.0, 0.0, 0.0, 0.0, 0.0, 0.0, 0.0, 0.0, 0.0, 0.0, 0.0, 0.0, 0.0, 0.0, 0.0, 0.0, 0.0, 0.0, 0.0, 0.0, 0.0, 0.0, 0.0, 0.0, 0.0, 0.0, 0.0, 0.0, 0.0, 0.0, 0.0, 0.0, 0.0, 0.0, 0.0, 0.0])
me_circle_001.materials.append(mat_white)
me_circle_001.use_remesh_preserve_volume = False
me_circle_001.use_remesh_preserve_attributes = False
me_circle_001.use_mirror_vertex_groups = False
me_circle_001.update()
me_circle_002 = bpy.data.meshes.new('Circle.002')
me_circle_002.from_pydata([(2.953e-08, 1.248, -0.06566), (-0.2435, 1.224, -0.06566), (-0.4777, 1.153, -0.06566), (-0.6934, 1.038, -0.06566), (-0.8826, 0.8826, -0.06566), (-1.038, 0.6934, -0.06566), (-1.153, 0.4777, -0.06566), (-1.224, 0.2435, -0.06566), (-1.248, 2.374e-08, -0.06566), (-1.224, -0.2435, -0.06566), (-1.153, -0.4777, -0.06566), (-1.038, -0.6934, -0.06566), (-0.8826, -0.8826, -0.06566), (-0.6934, -1.038, -0.06566), (-0.4777, -1.153, -0.06566), (-0.2435, -1.224, -0.06566), (4.362e-07, -1.248, -0.06566), (0.2435, -1.224, -0.06566), (0.4777, -1.153, -0.06566), (0.6934, -1.038, -0.06566), (0.8826, -0.8826, -0.06566), (1.038, -0.6934, -0.06566), (1.153, -0.4777, -0.06566), (1.224, -0.2435, -0.06566), (1.248, 1.135e-06, -0.06566), (1.224, 0.2435, -0.06566), (1.153, 0.4777, -0.06566), (1.038, 0.6934, -0.06566), (0.8826, 0.8826, -0.06566), (0.6934, 1.038, -0.06566), (0.4777, 1.153, -0.06566), (0.2435, 1.224, -0.06566), (-0.2435, 1.224, 0.5666), (2.953e-08, 1.248, 0.5666), (-0.4777, 1.153, 0.5666), (-0.6934, 1.038, 0.5666), (-0.8826, 0.8826, 0.5666), (-1.038, 0.6934, 0.5666), (-1.153, 0.4777, 0.5666), (-1.224, 0.2435, 0.5666), (-1.248, 2.374e-08, 0.5666), (-1.224, -0.2435, 0.5666), (-1.153, -0.4777, 0.5666), (-1.038, -0.6934, 0.5666), (-0.8826, -0.8826, 0.5666), (-0.6934, -1.038, 0.5666), (-0.4777, -1.153, 0.5666), (-0.2435, -1.224, 0.5666), (4.362e-07, -1.248, 0.5666), (0.2435, -1.224, 0.5666), (0.4777, -1.153, 0.5666), (0.6934, -1.038, 0.5666), (0.8826, -0.8826, 0.5666), (1.038, -0.6934, 0.5666), (1.153, -0.4777, 0.5666), (1.224, -0.2435, 0.5666), (1.248, 1.135e-06, 0.5666), (1.224, 0.2435, 0.5666), (1.153, 0.4777, 0.5666), (1.038, 0.6934, 0.5666), (0.8826, 0.8826, 0.5666), (0.6934, 1.038, 0.5666), (0.4777, 1.153, 0.5666), (0.2435, 1.224, 0.5666)], [], [(1, 0, 31, 30, 29, 28, 27, 26, 25, 24, 23, 22, 21, 20, 19, 18, 17, 16, 15, 14, 13, 12, 11, 10, 9, 8, 7, 6, 5, 4, 3, 2), (32, 34, 35, 36, 37, 38, 39, 40, 41, 42, 43, 44, 45, 46, 47, 48, 49, 50, 51, 52, 53, 54, 55, 56, 57, 58, 59, 60, 61, 62, 63, 33), (1, 2, 34, 32), (28, 29, 61, 60), (15, 16, 48, 47), (2, 3, 35, 34), (29, 30, 62, 61), (16, 17, 49, 48), (3, 4, 36, 35), (30, 31, 63, 62), (17, 18, 50, 49), (4, 5, 37, 36), (31, 0, 33, 63), (18, 19, 51, 50), (5, 6, 38, 37), (19, 20, 52, 51), (6, 7, 39, 38), (20, 21, 53, 52), (7, 8, 40, 39), (21, 22, 54, 53), (8, 9, 41, 40), (22, 23, 55, 54), (9, 10, 42, 41), (23, 24, 56, 55), (10, 11, 43, 42), (24, 25, 57, 56), (11, 12, 44, 43), (25, 26, 58, 57), (12, 13, 45, 44), (26, 27, 59, 58), (13, 14, 46, 45), (0, 1, 32, 33), (27, 28, 60, 59), (14, 15, 47, 46)])
me_circle_002.polygons.foreach_set('use_smooth', [True] * 34)
_uv = me_circle_002.uv_layers.new(name='UVMap')
_uv.uv.foreach_set('vector', [0.0, 0.0, 0.0, 0.0, 0.0, 0.0, 0.0, 0.0, 0.0, 0.0, 0.0, 0.0, 0.0, 0.0, 0.0, 0.0, 0.0, 0.0, 0.0, 0.0, 0.0, 0.0, 0.0, 0.0, 0.0, 0.0, 0.0, 0.0, 0.0, 0.0, 0.0, 0.0, 0.0, 0.0, 0.0, 0.0, 0.0, 0.0, 0.0, 0.0, 0.0, 0.0, 0.0, 0.0, 0.0, 0.0, 0.0, 0.0, 0.0, 0.0, 0.0, 0.0, 0.0, 0.0, 0.0, 0.0, 0.0, 0.0, 0.0, 0.0, 0.0, 0.0, 0.0, 0.0, 0.0, 0.0, 0.0, 0.0, 0.0, 0.0, 0.0, 0.0, 0.0, 0.0, 0.0, 0.0, 0.0, 0.0, 0.0, 0.0, 0.0, 0.0, 0.0, 0.0, 0.0, 0.0, 0.0, 0.0, 0.0, 0.0, 0.0, 0.0, 0.0, 0.0, 0.0, 0.0, 0.0, 0.0, 0.0, 0.0, 0.0, 0.0, 0.0, 0.0, 0.0, 0.0, 0.0, 0.0, 0.0, 0.0, 0.0, 0.0, 0.0, 0.0, 0.0, 0.0, 0.0, 0.0, 0.0, 0.0, 0.0, 0.0, 0.0, 0.0, 0.0, 0.0, 0.0, 0.0, 0.0, 0.0, 0.0, 0.0, 0.0, 0.0, 0.0, 0.0, 0.0, 0.0, 0.0, 0.0, 0.0, 0.0, 0.0, 0.0, 0.0, 0.0, 0.0, 0.0, 0.0, 0.0, 0.0, 0.0, 0.0, 0.0, 0.0, 0.0, 0.0, 0.0, 0.0, 0.0, 0.0, 0.0, 0.0, 0.0, 0.0, 0.0, 0.0, 0.0, 0.0, 0.0, 0.0, 0.0, 0.0, 0.0, 0.0, 0.0, 0.0, 0.0, 0.0, 0.0, 0.0, 0.0, 0.0, 0.0, 0.0, 0.0, 0.0, 0.0, 0.0, 0.0, 0.0, 0.0, 0.0, 0.0, 0.0, 0.0, 0.0, 0.0, 0.0, 0.0, 0.0, 0.0, 0.0, 0.0, 0.0, 0.0, 0.0, 0.0, 0.0, 0.0, 0.0, 0.0, 0.0, 0.0, 0.0, 0.0, 0.0, 0.0, 0.0, 0.0, 0.0, 0.0, 0.0, 0.0, 0.0, 0.0, 0.0, 0.0, 0.0, 0.0, 0.0, 0.0, 0.0, 0.0, 0.0, 0.0, 0.0, 0.0, 0.0, 0.0, 0.0, 0.0, 0.0, 0.0, 0.0, 0.0, 0.0, 0.0, 0.0, 0.0, 0.0, 0.0, 0.0, 0.0, 0.0, 0.0, 0.0, 0.0, 0.0, 0.0, 0.0, 0.0, 0.0, 0.0, 0.0, 0.0, 0.0, 0.0, 0.0, 0.0, 0.0, 0.0, 0.0, 0.0, 0.0, 0.0, 0.0, 0.0, 0.0, 0.0, 0.0, 0.0, 0.0, 0.0, 0.0, 0.0, 0.0, 0.0, 0.0, 0.0, 0.0, 0.0, 0.0, 0.0, 0.0, 0.0, 0.0, 0.0, 0.0, 0.0, 0.0, 0.0, 0.0, 0.0, 0.0, 0.0, 0.0, 0.0, 0.0, 0.0, 0.0, 0.0, 0.0, 0.0, 0.0, 0.0, 0.0, 0.0, 0.0, 0.0, 0.0, 0.0, 0.0, 0.0, 0.0, 0.0, 0.0, 0.0, 0.0, 0.0, 0.0, 0.0, 0.0, 0.0, 0.0, 0.0, 0.0, 0.0, 0.0, 0.0, 0.0, 0.0, 0.0, 0.0, 0.0, 0.0, 0.0, 0.0, 0.0, 0.0, 0.0, 0.0, 0.0, 0.0, 0.0, 0.0, 0.0, 0.0, 0.0, 0.0, 0.0, 0.0, 0.0, 0.0, 0.0, 0.0, 0.0, 0.0, 0.0, 0.0, 0.0, 0.0, 0.0, 0.0, 0.0, 0.0, 0.0, 0.0, 0.0, 0.0, 0.0, 0.0, 0.0, 0.0])
me_circle_002.materials.append(mat_white_001)
me_circle_002.use_remesh_preserve_volume = False
me_circle_002.use_remesh_preserve_attributes = False
me_circle_002.use_mirror_vertex_groups = False
me_circle_002.update()

# ---- curves / text
cu_spirofit = bpy.data.curves.new('SpiroFit', 'CURVE')
cu_spirofit.dimensions = '3D'
_sp = cu_spirofit.splines.new('BEZIER'); _sp.bezier_points.add(135)
_sp.bezier_points.foreach_set('co', [-0.652, 0.7523, -1.714, -0.993, 0.07091, -1.673, -0.7523, -0.652, -1.632, -0.07091, -0.993, -1.591, 0.652, -0.7523, -1.55, 0.993, -0.07091, -1.509, 0.7523, 0.652, -1.468, 0.07091, 0.993, -1.427, -0.652, 0.7523, -1.386, -0.993, 0.07091, -1.345, -0.7523, -0.652, -1.304, -0.07091, -0.993, -1.263, 0.652, -0.7523, -1.222, 0.993, -0.07091, -1.181, 0.7523, 0.652, -1.14, 0.07091, 0.993, -1.099, -0.652, 0.7523, -1.059, -0.993, 0.07091, -1.018, -0.7523, -0.652, -0.9767, -0.07091, -0.993, -0.9357, 0.652, -0.7523, -0.8948, 0.993, -0.07091, -0.8538, 0.7523, 0.652, -0.8129, 0.07091, 0.993, -0.772, -0.652, 0.7523, -0.731, -0.993, 0.07091, -0.6901, -0.7523, -0.652, -0.6491, -0.07091, -0.993, -0.6082, 0.652, -0.7523, -0.5672, 0.993, -0.07091, -0.5263, 0.7523, 0.652, -0.4854, 0.07091, 0.993, -0.4444, -0.652, 0.7523, -0.4035, -0.993, 0.07091, -0.3625, -0.7523, -0.652, -0.3216, -0.07091, -0.993, -0.2807, 0.652, -0.7523, -0.2397, 0.993, -0.07091, -0.1988, 0.7523, 0.652, -0.1578, 0.07091, 0.993, -0.1169, -0.652, 0.7523, -0.07596, -0.993, 0.07091, -0.03502, -0.7523, -0.652, 0.005924, -0.07091, -0.993, 0.04686, 0.652, -0.7523, 0.08781, 0.993, -0.07091, 0.1287, 0.7523, 0.652, 0.1697, 0.07091, 0.993, 0.2106, -0.652, 0.7523, 0.2516, -0.993, 0.07091, 0.2925, -0.7523, -0.652, 0.3334, -0.07091, -0.993, 0.3744, 0.652, -0.7523, 0.4153, 0.993, -0.07091, 0.4563, 0.7523, 0.652, 0.4972, 0.07091, 0.993, 0.5382, -0.652, 0.7523, 0.5791, -0.993, 0.07091, 0.62, -0.7523, -0.652, 0.661, -0.07091, -0.993, 0.7019, 0.652, -0.7523, 0.7429, 0.993, -0.07091, 0.7838, 0.7523, 0.652, 0.8247, 0.07091, 0.993, 0.8657, -0.652, 0.7523, 0.9066, -0.993, 0.07091, 0.9476, -0.7523, -0.652, 0.9885, -0.07091, -0.993, 1.029, 0.652, -0.7523, 1.07, 0.993, -0.07091, 1.111, 0.7523, 0.652, 1.152, 0.07091, 0.993, 1.193, -0.652, 0.7523, 1.234, -0.993, 0.07091, 1.275, -0.7523, -0.652, 1.316, -0.07091, -0.993, 1.357, 0.652, -0.7523, 1.398, 0.993, -0.07091, 1.439, 0.7523, 0.652, 1.48, 0.07091, 0.993, 1.521, -0.652, 0.7523, 1.562, -0.993, 0.07091, 1.603, -0.7523, -0.652, 1.644, -0.07091, -0.993, 1.684, 0.652, -0.7523, 1.725, 0.993, -0.07091, 1.766, 0.7523, 0.652, 1.807, 0.07091, 0.993, 1.848, -0.652, 0.7523, 1.889, -0.993, 0.07091, 1.93, -0.7523, -0.652, 1.971, -0.07091, -0.993, 2.012, 0.652, -0.7523, 2.053, 0.993, -0.07091, 2.094, 0.7523, 0.652, 2.135, 0.07091, 0.993, 2.176, -0.652, 0.7523, 2.217, -0.993, 0.07091, 2.258, -0.7523, -0.652, 2.299, -0.07091, -0.993, 2.34, 0.652, -0.7523, 2.38, 0.993, -0.07091, 2.421, 0.7523, 0.652, 2.462, 0.07091, 0.993, 2.503, -0.652, 0.7523, 2.544, -0.993, 0.07091, 2.585, -0.7523, -0.652, 2.626, -0.07091, -0.993, 2.667, 0.652, -0.7523, 2.708, 0.993, -0.07091, 2.749, 0.7523, 0.652, 2.79, 0.07091, 0.993, 2.831, -0.652, 0.7523, 2.872, -0.993, 0.07091, 2.913, -0.7523, -0.652, 2.954, -0.07091, -0.993, 2.995, 0.652, -0.7523, 3.036, 0.993, -0.07091, 3.076, 0.7523, 0.652, 3.117, 0.07091, 0.993, 3.158, -0.652, 0.7523, 3.199, -0.993, 0.07091, 3.24, -0.7523, -0.652, 3.281, -0.07091, -0.993, 3.322, 0.652, -0.7523, 3.363, 0.993, -0.07091, 3.404, 0.7523, 0.652, 3.445, 0.07091, 0.993, 3.486, -0.652, 0.7523, 3.527, -0.993, 0.07091, 3.568, -0.7523, -0.652, 3.609, -0.07091, -0.993, 3.65, 0.652, -0.7523, 3.691, 0.993, -0.07091, 3.732, 0.7523, 0.652, 3.772, 0.07091, 0.993, 3.813])
_sp.bezier_points.foreach_set('handle_left', [-0.5189, 1.018, -1.73, -0.9718, 0.3676, -1.69, -0.9471, -0.4273, -1.649, -0.3676, -0.9718, -1.608, 0.4273, -0.9471, -1.567, 0.9718, -0.3676, -1.526, 0.9471, 0.4273, -1.485, 0.3676, 0.9718, -1.444, -0.4273, 0.9471, -1.403, -0.9718, 0.3676, -1.362, -0.9471, -0.4273, -1.321, -0.3676, -0.9718, -1.281, 0.4273, -0.9471, -1.24, 0.9718, -0.3676, -1.199, 0.9471, 0.4273, -1.158, 0.3676, 0.9718, -1.117, -0.4273, 0.9471, -1.076, -0.9718, 0.3676, -1.035, -0.9471, -0.4273, -0.994, -0.3676, -0.9718, -0.953, 0.4273, -0.9471, -0.9121, 0.9718, -0.3676, -0.8711, 0.9471, 0.4273, -0.8302, 0.3676, 0.9718, -0.7892, -0.4273, 0.9471, -0.7483, -0.9718, 0.3676, -0.7074, -0.9471, -0.4273, -0.6664, -0.3676, -0.9718, -0.6255, 0.4273, -0.9471, -0.5845, 0.9718, -0.3676, -0.5436, 0.9471, 0.4273, -0.5027, 0.3676, 0.9718, -0.4617, -0.4273, 0.9471, -0.4208, -0.9718, 0.3676, -0.3798, -0.9471, -0.4273, -0.3389, -0.3676, -0.9718, -0.298, 0.4273, -0.9471, -0.257, 0.9718, -0.3676, -0.2161, 0.9471, 0.4273, -0.1751, 0.3676, 0.9718, -0.1342, -0.4273, 0.9471, -0.09325, -0.9718, 0.3676, -0.05231, -0.9471, -0.4273, -0.01137, -0.3676, -0.9718, 0.02957, 0.4273, -0.9471, 0.07051, 0.9718, -0.3676, 0.1114, 0.9471, 0.4273, 0.1524, 0.3676, 0.9718, 0.1933, -0.4273, 0.9471, 0.2343, -0.9718, 0.3676, 0.2752, -0.9471, -0.4273, 0.3162, -0.3676, -0.9718, 0.3571, 0.4273, -0.9471, 0.398, 0.9718, -0.3676, 0.439, 0.9471, 0.4273, 0.4799, 0.3676, 0.9718, 0.5209, -0.4273, 0.9471, 0.5618, -0.9718, 0.3676, 0.6027, -0.9471, -0.4273, 0.6437, -0.3676, -0.9718, 0.6846, 0.4273, -0.9471, 0.7256, 0.9718, -0.3676, 0.7665, 0.9471, 0.4273, 0.8074, 0.3676, 0.9718, 0.8484, -0.4273, 0.9471, 0.8893, -0.9718, 0.3676, 0.9303, -0.9471, -0.4273, 0.9712, -0.3676, -0.9718, 1.012, 0.4273, -0.9471, 1.053, 0.9718, -0.3676, 1.094, 0.9471, 0.4273, 1.135, 0.3676, 0.9718, 1.176, -0.4273, 0.9471, 1.217, -0.9718, 0.3676, 1.258, -0.9471, -0.4273, 1.299, -0.3676, -0.9718, 1.34, 0.4273, -0.9471, 1.381, 0.9718, -0.3676, 1.422, 0.9471, 0.4273, 1.462, 0.3676, 0.9718, 1.503, -0.4273, 0.9471, 1.544, -0.9718, 0.3676, 1.585, -0.9471, -0.4273, 1.626, -0.3676, -0.9718, 1.667, 0.4273, -0.9471, 1.708, 0.9718, -0.3676, 1.749, 0.9471, 0.4273, 1.79, 0.3676, 0.9718, 1.831, -0.4273, 0.9471, 1.872, -0.9718, 0.3676, 1.913, -0.9471, -0.4273, 1.954, -0.3676, -0.9718, 1.995, 0.4273, -0.9471, 2.036, 0.9718, -0.3676, 2.077, 0.9471, 0.4273, 2.118, 0.3676, 0.9718, 2.158, -0.4273, 0.9471, 2.199, -0.9718, 0.3676, 2.24, -0.9471, -0.4273, 2.281, -0.3676, -0.9718, 2.322, 0.4273, -0.9471, 2.363, 0.9718, -0.3676, 2.404, 0.9471, 0.4273, 2.445, 0.3676, 0.9718, 2.486, -0.4273, 0.9471, 2.527, -0.9718, 0.3676, 2.568, -0.9471, -0.4273, 2.609, -0.3676, -0.9718, 2.65, 0.4273, -0.9471, 2.691, 0.9718, -0.3676, 2.732, 0.9471, 0.4273, 2.773, 0.3676, 0.9718, 2.814, -0.4273, 0.9471, 2.854, -0.9718, 0.3676, 2.895, -0.9471, -0.4273, 2.936, -0.3676, -0.9718, 2.977, 0.4273, -0.9471, 3.018, 0.9718, -0.3676, 3.059, 0.9471, 0.4273, 3.1, 0.3676, 0.9718, 3.141, -0.4273, 0.9471, 3.182, -0.9718, 0.3676, 3.223, -0.9471, -0.4273, 3.264, -0.3676, -0.9718, 3.305, 0.4273, -0.9471, 3.346, 0.9718, -0.3676, 3.387, 0.9471, 0.4273, 3.428, 0.3676, 0.9718, 3.469, -0.4273, 0.9471, 3.51, -0.9718, 0.3676, 3.55, -0.9471, -0.4273, 3.591, -0.3676, -0.9718, 3.632, 0.4273, -0.9471, 3.673, 0.9718, -0.3676, 3.714, 0.9471, 0.4273, 3.755, 0.3369, 0.8599, 3.797])
_sp.bezier_points.foreach_set('handle_right', [-0.7852, 0.4863, -1.698, -1.014, -0.2257, -1.655, -0.5575, -0.8768, -1.614, 0.2257, -1.014, -1.573, 0.8768, -0.5575, -1.533, 1.014, 0.2257, -1.492, 0.5575, 0.8768, -1.451, -0.2257, 1.014, -1.41, -0.8768, 0.5575, -1.369, -1.014, -0.2257, -1.328, -0.5575, -0.8768, -1.287, 0.2257, -1.014, -1.246, 0.8768, -0.5575, -1.205, 1.014, 0.2257, -1.164, 0.5575, 0.8768, -1.123, -0.2257, 1.014, -1.082, -0.8768, 0.5575, -1.041, -1.014, -0.2257, -1.0, -0.5575, -0.8768, -0.9594, 0.2257, -1.014, -0.9184, 0.8768, -0.5575, -0.8775, 1.014, 0.2257, -0.8365, 0.5575, 0.8768, -0.7956, -0.2257, 1.014, -0.7547, -0.8768, 0.5575, -0.7137, -1.014, -0.2257, -0.6728, -0.5575, -0.8768, -0.6318, 0.2257, -1.014, -0.5909, 0.8768, -0.5575, -0.55, 1.014, 0.2257, -0.509, 0.5575, 0.8768, -0.4681, -0.2257, 1.014, -0.4271, -0.8768, 0.5575, -0.3862, -1.014, -0.2257, -0.3452, -0.5575, -0.8768, -0.3043, 0.2257, -1.014, -0.2634, 0.8768, -0.5575, -0.2224, 1.014, 0.2257, -0.1815, 0.5575, 0.8768, -0.1405, -0.2257, 1.014, -0.0996, -0.8768, 0.5575, -0.05866, -1.014, -0.2257, -0.01772, -0.5575, -0.8768, 0.02322, 0.2257, -1.014, 0.06416, 0.8768, -0.5575, 0.1051, 1.014, 0.2257, 0.146, 0.5575, 0.8768, 0.187, -0.2257, 1.014, 0.2279, -0.8768, 0.5575, 0.2689, -1.014, -0.2257, 0.3098, -0.5575, -0.8768, 0.3507, 0.2257, -1.014, 0.3917, 0.8768, -0.5575, 0.4326, 1.014, 0.2257, 0.4736, 0.5575, 0.8768, 0.5145, -0.2257, 1.014, 0.5555, -0.8768, 0.5575, 0.5964, -1.014, -0.2257, 0.6373, -0.5575, -0.8768, 0.6783, 0.2257, -1.014, 0.7192, 0.8768, -0.5575, 0.7602, 1.014, 0.2257, 0.8011, 0.5575, 0.8768, 0.842, -0.2257, 1.014, 0.883, -0.8768, 0.5575, 0.9239, -1.014, -0.2257, 0.9649, -0.5575, -0.8768, 1.006, 0.2257, -1.014, 1.047, 0.8768, -0.5575, 1.088, 1.014, 0.2257, 1.129, 0.5575, 0.8768, 1.17, -0.2257, 1.014, 1.211, -0.8768, 0.5575, 1.251, -1.014, -0.2257, 1.292, -0.5575, -0.8768, 1.333, 0.2257, -1.014, 1.374, 0.8768, -0.5575, 1.415, 1.014, 0.2257, 1.456, 0.5575, 0.8768, 1.497, -0.2257, 1.014, 1.538, -0.8768, 0.5575, 1.579, -1.014, -0.2257, 1.62, -0.5575, -0.8768, 1.661, 0.2257, -1.014, 1.702, 0.8768, -0.5575, 1.743, 1.014, 0.2257, 1.784, 0.5575, 0.8768, 1.825, -0.2257, 1.014, 1.866, -0.8768, 0.5575, 1.906, -1.014, -0.2257, 1.947, -0.5575, -0.8768, 1.988, 0.2257, -1.014, 2.029, 0.8768, -0.5575, 2.07, 1.014, 0.2257, 2.111, 0.5575, 0.8768, 2.152, -0.2257, 1.014, 2.193, -0.8768, 0.5575, 2.234, -1.014, -0.2257, 2.275, -0.5575, -0.8768, 2.316, 0.2257, -1.014, 2.357, 0.8768, -0.5575, 2.398, 1.014, 0.2257, 2.439, 0.5575, 0.8768, 2.48, -0.2257, 1.014, 2.521, -0.8768, 0.5575, 2.562, -1.014, -0.2257, 2.602, -0.5575, -0.8768, 2.643, 0.2257, -1.014, 2.684, 0.8768, -0.5575, 2.725, 1.014, 0.2257, 2.766, 0.5575, 0.8768, 2.807, -0.2257, 1.014, 2.848, -0.8768, 0.5575, 2.889, -1.014, -0.2257, 2.93, -0.5575, -0.8768, 2.971, 0.2257, -1.014, 3.012, 0.8768, -0.5575, 3.053, 1.014, 0.2257, 3.094, 0.5575, 0.8768, 3.135, -0.2257, 1.014, 3.176, -0.8768, 0.5575, 3.217, -1.014, -0.2257, 3.258, -0.5575, -0.8768, 3.298, 0.2257, -1.014, 3.339, 0.8768, -0.5575, 3.38, 1.014, 0.2257, 3.421, 0.5575, 0.8768, 3.462, -0.2257, 1.014, 3.503, -0.8768, 0.5575, 3.544, -1.014, -0.2257, 3.585, -0.5575, -0.8768, 3.626, 0.2257, -1.014, 3.667, 0.8768, -0.5575, 3.708, 1.014, 0.2257, 3.749, 0.5575, 0.8768, 3.79, -0.1951, 1.126, 3.829])
for _p, _l, _r in zip(_sp.bezier_points, ['AUTO', 'AUTO', 'AUTO', 'AUTO', 'AUTO', 'AUTO', 'AUTO', 'AUTO', 'AUTO', 'AUTO', 'AUTO', 'AUTO', 'AUTO', 'AUTO', 'AUTO', 'AUTO', 'AUTO', 'AUTO', 'AUTO', 'AUTO', 'AUTO', 'AUTO', 'AUTO', 'AUTO', 'AUTO', 'AUTO', 'AUTO', 'AUTO', 'AUTO', 'AUTO', 'AUTO', 'AUTO', 'AUTO', 'AUTO', 'AUTO', 'AUTO', 'AUTO', 'AUTO', 'AUTO', 'AUTO', 'AUTO', 'AUTO', 'AUTO', 'AUTO', 'AUTO', 'AUTO', 'AUTO', 'AUTO', 'AUTO', 'AUTO', 'AUTO', 'AUTO', 'AUTO', 'AUTO', 'AUTO', 'AUTO', 'AUTO', 'AUTO', 'AUTO', 'AUTO', 'AUTO', 'AUTO', 'AUTO', 'AUTO', 'AUTO', 'AUTO', 'AUTO', 'AUTO', 'AUTO', 'AUTO', 'AUTO', 'AUTO', 'AUTO', 'AUTO', 'AUTO', 'AUTO', 'AUTO', 'AUTO', 'AUTO', 'AUTO', 'AUTO', 'AUTO', 'AUTO', 'AUTO', 'AUTO', 'AUTO', 'AUTO', 'AUTO', 'AUTO', 'AUTO', 'AUTO', 'AUTO', 'AUTO', 'AUTO', 'AUTO', 'AUTO', 'AUTO', 'AUTO', 'AUTO', 'AUTO', 'AUTO', 'AUTO', 'AUTO', 'AUTO', 'AUTO', 'AUTO', 'AUTO', 'AUTO', 'AUTO', 'AUTO', 'AUTO', 'AUTO', 'AUTO', 'AUTO', 'AUTO', 'AUTO', 'AUTO', 'AUTO', 'AUTO', 'AUTO', 'AUTO', 'AUTO', 'AUTO', 'AUTO', 'AUTO', 'AUTO', 'AUTO', 'AUTO', 'AUTO', 'AUTO', 'AUTO', 'AUTO', 'AUTO', 'AUTO', 'AUTO', 'AUTO'], ['AUTO', 'AUTO', 'AUTO', 'AUTO', 'AUTO', 'AUTO', 'AUTO', 'AUTO', 'AUTO', 'AUTO', 'AUTO', 'AUTO', 'AUTO', 'AUTO', 'AUTO', 'AUTO', 'AUTO', 'AUTO', 'AUTO', 'AUTO', 'AUTO', 'AUTO', 'AUTO', 'AUTO', 'AUTO', 'AUTO', 'AUTO', 'AUTO', 'AUTO', 'AUTO', 'AUTO', 'AUTO', 'AUTO', 'AUTO', 'AUTO', 'AUTO', 'AUTO', 'AUTO', 'AUTO', 'AUTO', 'AUTO', 'AUTO', 'AUTO', 'AUTO', 'AUTO', 'AUTO', 'AUTO', 'AUTO', 'AUTO', 'AUTO', 'AUTO', 'AUTO', 'AUTO', 'AUTO', 'AUTO', 'AUTO', 'AUTO', 'AUTO', 'AUTO', 'AUTO', 'AUTO', 'AUTO', 'AUTO', 'AUTO', 'AUTO', 'AUTO', 'AUTO', 'AUTO', 'AUTO', 'AUTO', 'AUTO', 'AUTO', 'AUTO', 'AUTO', 'AUTO', 'AUTO', 'AUTO', 'AUTO', 'AUTO', 'AUTO', 'AUTO', 'AUTO', 'AUTO', 'AUTO', 'AUTO', 'AUTO', 'AUTO', 'AUTO', 'AUTO', 'AUTO', 'AUTO', 'AUTO', 'AUTO', 'AUTO', 'AUTO', 'AUTO', 'AUTO', 'AUTO', 'AUTO', 'AUTO', 'AUTO', 'AUTO', 'AUTO', 'AUTO', 'AUTO', 'AUTO', 'AUTO', 'AUTO', 'AUTO', 'AUTO', 'AUTO', 'AUTO', 'AUTO', 'AUTO', 'AUTO', 'AUTO', 'AUTO', 'AUTO', 'AUTO', 'AUTO', 'AUTO', 'AUTO', 'AUTO', 'AUTO', 'AUTO', 'AUTO', 'AUTO', 'AUTO', 'AUTO', 'AUTO', 'AUTO', 'AUTO', 'AUTO', 'AUTO', 'AUTO', 'AUTO']): _p.handle_left_type = _l; _p.handle_right_type = _r
_sp.tilt_interpolation = 'BSPLINE'
_sp.radius_interpolation = 'BSPLINE'
cu_spirofit.materials.append(mat_rope)
cu_spirofit.use_path_clamp = True
cu_spirofit.bevel_resolution = 0
cu_spirofit.bevel_depth = 0.12
cu_spirofit.fill_mode = 'FULL'

# ---- objects
ob_spirofit = bpy.data.objects.new('SpiroFit', cu_spirofit)
ob_cube = bpy.data.objects.new('Cube', me_cube)
ob_cylinder = bpy.data.objects.new('Cylinder', me_cylinder)
ob_circle = bpy.data.objects.new('Circle', me_circle_001)
ob_circle_001 = bpy.data.objects.new('Circle.001', me_circle_002)

# ---- transforms, parenting, visibility, modifiers, constraints
ob_spirofit.location = (0.0, 0.0, 1.58)
ob_spirofit.scale = (0.6327, 0.6327, 0.6327)
ob_spirofit.lineart.crease_threshold = 0.0
ob_cube.location = (0.0, 0.0, 5.472)
ob_cube.scale = (0.4278, 0.4278, 0.4278)
ob_cube.lineart.crease_threshold = 0.0
_m = ob_cube.modifiers.new('Auto Smooth', 'NODES')
_m.node_group = ng_auto_smooth
_gi = [s.identifier for s in ng_auto_smooth.interface.items_tree if s.item_type == 'SOCKET' and s.in_out == 'INPUT']
_m[_gi[1]] = 3.142  # Angle
ob_cylinder.location = (0.0, 0.0, 1.58)
ob_cylinder.scale = (0.6327, 0.6327, 0.6327)
ob_cylinder.lineart.crease_threshold = 0.0
_m = ob_cylinder.modifiers.new('Auto Smooth', 'NODES')
_m.node_group = ng_auto_smooth
_gi = [s.identifier for s in ng_auto_smooth.interface.items_tree if s.item_type == 'SOCKET' and s.in_out == 'INPUT']
_m[_gi[1]] = 3.142  # Angle
ob_circle.location = (0.0, 0.0, 0.0)
ob_circle.lineart.crease_threshold = 0.0
_m = ob_circle.modifiers.new('Auto Smooth', 'NODES')
_m.node_group = ng_auto_smooth
_gi = [s.identifier for s in ng_auto_smooth.interface.items_tree if s.item_type == 'SOCKET' and s.in_out == 'INPUT']
_m[_gi[1]] = 3.142  # Angle
ob_circle_001.location = (0.0, 0.0, 3.948)
ob_circle_001.lineart.crease_threshold = 0.0
_m = ob_circle_001.modifiers.new('Auto Smooth', 'NODES')
_m.node_group = ng_auto_smooth
_gi = [s.identifier for s in ng_auto_smooth.interface.items_tree if s.item_type == 'SOCKET' and s.in_out == 'INPUT']
_m[_gi[1]] = 3.142  # Angle

# ---- collection membership
scene.collection.objects.link(ob_spirofit)
col_collection.objects.link(ob_cube)
col_collection.objects.link(ob_cylinder)
col_collection.objects.link(ob_circle)
col_collection.objects.link(ob_circle_001)

# ---- scene / render settings (as saved in the file)
scene.frame_start = 1; scene.frame_end = 250; scene.frame_set(1)
scene.render.engine = 'BLENDER_EEVEE_NEXT'
scene.cycles.use_denoising = False
scene.cycles.samples = 128
scene.cycles.sampling_pattern = 'TABULATED_SOBOL'
scene.cycles.use_adaptive_sampling = False
scene.cycles.use_light_tree = False
scene.view_settings.view_transform = 'Filmic'
bpy.context.view_layer.update()

# ---- added for rendering (the .blend has no active camera and no usable light): camera, sun
cam_auto = bpy.data.cameras.new('AutoCamera')
cam_auto.lens = 50.0
cam_auto.sensor_width = 36.0
cam_auto.clip_end = 1000.0
ob_auto_camera = bpy.data.objects.new('AutoCamera', cam_auto)
scene.collection.objects.link(ob_auto_camera)
ob_auto_camera.location = (7.64852, -9.17823, 9.71093)
ob_auto_camera.rotation_euler = (1.09748, -7.21219e-08, 0.694738)
scene.camera = ob_auto_camera
light_auto_sun = bpy.data.lights.new('AutoSun', 'SUN')
light_auto_sun.energy = 3.0
light_auto_sun.angle = 0.0523599
ob_auto_sun = bpy.data.objects.new('AutoSun', light_auto_sun)
scene.collection.objects.link(ob_auto_sun)
ob_auto_sun.rotation_euler = (0.872665, 0.174533, 0.523599)
bpy.context.view_layer.update()
